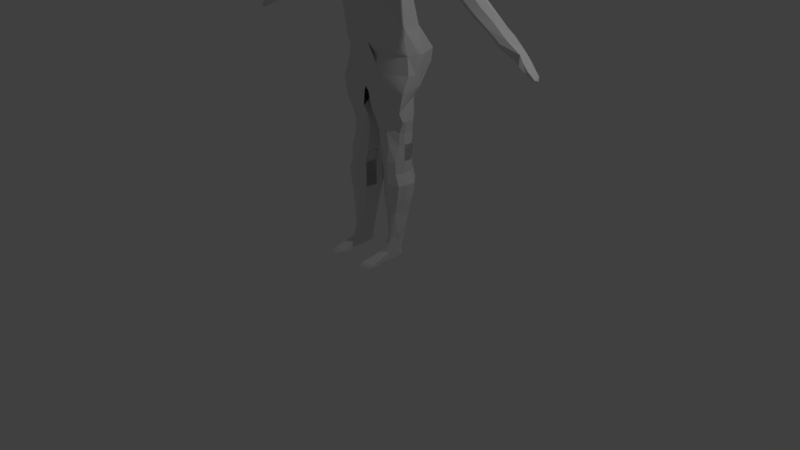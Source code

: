 # Source: humanoid_anim.blend  (saved by Blender 2.79.0; exported with 4.5.12 LTS)
import bpy
from mathutils import Matrix  # noqa: F401  (used for matrix-valued properties, if any)

bpy.ops.wm.read_factory_settings(use_empty=True)
scene = bpy.context.scene
scene.name = 'Scene'

# ---- collections
col_collection_1 = bpy.data.collections.new('Collection 1'); scene.collection.children.link(col_collection_1)

# ---- world
world_world = bpy.data.worlds.new('World'); scene.world = world_world
world_world.color = (0.05088, 0.05088, 0.05088)
world_world.use_sun_shadow = False
world_world.sun_shadow_jitter_overblur = 0.0
world_world.cycles.sampling_method = 'MANUAL'

# ---- cameras
cam_camera = bpy.data.cameras.new('Camera')
cam_camera.clip_end = 100.0
cam_camera.lens = 35.0
cam_camera.sensor_width = 32.0
cam_camera.sensor_height = 18.0
cam_camera.ortho_scale = 7.314
cam_camera.dof.focus_distance = 0.0
cam_camera.dof.aperture_fstop = 128.0

# ---- lights
light_lamp = bpy.data.lights.new('Lamp', 'POINT')
light_lamp.transmission_factor = 0.0
light_lamp.cutoff_distance = 30.0
light_lamp.energy = 100.0
light_lamp.shadow_buffer_clip_start = 1.001
light_lamp.shadow_soft_size = 0.1
light_lamp.shadow_maximum_resolution = 0.006
light_lamp.use_absolute_resolution = True

# ---- meshes
me_circle = bpy.data.meshes.new('Circle')
me_circle.from_pydata([(0.4983, -0.2669, 0.02027), (1.154, 0.09951, 0.05986), (0.4996, 0.9995, 0.1491), (1.279, 0.2171, 0.2723), (1.288, 0.4553, 0.1491), (1.154, 0.9223, 0.1491), (1.027, 1.0, 0.1491), (0.3507, 0.9993, 0.1491), (0.4967, -0.4696, 0.6183), (0.8638, -0.1568, 0.6183), (1.084, 0.2535, 0.5715), (0.9515, 0.8087, 0.5715), (0.5021, 0.8812, 0.5715), (0.5021, 0.8812, 0.5715), (0.4975, 0.004355, -0.1438), (1.442, 0.3712, -0.1438), (0.4987, 1.329, -0.2632), (0.4987, 1.329, -0.2632), (0.4975, 0.004355, -0.2632), (1.567, 0.6464, -0.1304), (1.576, 0.8191, -0.1438), (1.443, 0.9685, -0.1438), (1.15, 1.406, -0.1438), (0.4982, 1.495, -0.1438), (0.6103, 0.004511, -0.3663), (1.53, 0.3475, -0.3663), (0.7377, 0.004687, -0.5598), (1.511, 0.5855, -0.3663), (1.454, 0.8169, -0.3663), (1.238, 1.101, -0.3663), (1.028, 1.447, -0.3127), (0.6868, 1.54, -0.3127), (0.4978, -0.8468, 0.7977), (1.085, -0.5337, 0.7977), (0.4978, -0.8556, 0.99), (0.8649, -0.5428, 0.99), (0.9905, -0.4065, 1.347), (1.578, -0.09349, 1.081), (1.442, 0.3712, -0.1438), (0.7922, 0.1266, -1.083), (0.5426, -0.04114, 1.507), (0.9982, 0.2534, 1.033), (0.8651, 0.8989, 1.033), (0.4157, 0.9666, 1.171), (1.539, 0.2334, 1.41), (1.6, 0.4491, 1.48), (1.3, 0.6407, 1.48), (0.4164, 0.7129, 1.454), (0.3814, 0.1289, 1.607), (0.414, 0.3406, 1.656), (0.1139, 0.5695, 1.656), (0.5044, 0.1029, 1.773), (0.4141, 0.3248, 1.715), (0.2823, 0.4879, 1.772), (0.5595, 0.3577, 1.893), (0.4274, 0.6326, 1.893), (0.6258, -0.2119, 1.821), (0.56, 0.193, 1.819), (0.6866, -0.2118, 1.917), (0.56, 0.193, 1.881), (0.6323, 0.3758, 2.07), (0.5002, 0.6608, 2.07), (0.7578, -0.09648, 2.018), (0.633, 0.1322, 2.058), (0.6325, 0.3301, 2.199), (0.5004, 0.5795, 2.199), (0.6751, -0.2627, 2.178), (0.6332, 0.08646, 2.186), (0.5207, 0.1828, 2.271), (0.3887, 0.4326, 2.257), (0.4393, -0.3195, 2.248), (0.5214, -0.08122, 2.253), (0.3701, 0.1158, 1.645), (0.6029, -0.2119, 1.845), (0.5573, -0.2797, 2.018), (0.1465, -0.4342, 1.867), (0.09249, -0.4581, 2.012), (0.1689, -0.4443, 1.851), (0.4692, -0.4026, 2.145), (0.5841, -0.2617, 2.095), (0.1686, -0.328, 2.035), (0.1686, -0.3359, 2.066), (0.08353, -0.3849, 1.726), (0.3435, -0.08146, 2.311), (0.03088, -0.3201, 2.218), (0.3427, 0.1825, 2.328), (0.1684, -0.2664, 1.758), (0.07259, -0.4688, 1.851), (0.4957, -0.2121, 1.833), (0.2426, -0.3232, 1.856), (0.265, -0.2393, 1.79), (0.0411, -0.4441, 1.71), (0.03562, -0.4861, 1.843), (0.49, -0.2121, 1.839), (0.1946, -0.3787, 1.861), (0.2167, -0.2529, 1.774), (0.126, -0.3256, 1.742), (0.1095, -0.4515, 1.859), (0.5014, -0.2121, 1.827), (0.4362, -0.2676, 1.851), (0.4588, -0.2256, 1.805), (1.499, 0.1752, -0.5598), (1.48, 0.4132, -0.545), (1.423, 0.6446, -0.545), (1.255, 0.9284, -0.545), (1.029, 1.136, -0.536), (0.5837, 1.25, -0.4959), (1.157, 0.2966, -1.083), (0.7255, 0.02498, -0.8122), (1.341, 0.175, -0.8122), (1.323, 0.2903, -0.7677), (1.266, 0.5577, -0.6995), (1.098, 0.7744, -0.6995), (0.9508, 0.9276, -0.6904), (0.6882, 1.042, -0.6936), (0.09818, -0.02433, -0.6042), (0.2046, 0.003951, -0.8122), (0.7252, 0.1265, -0.9335), (1.341, 0.2969, -0.9335), (1.323, 0.4122, -0.9335), (1.265, 0.6795, -0.9469), (1.098, 0.7744, -0.9469), (0.9508, 0.9276, -0.9378), (0.6882, 1.042, -0.941), (0.2653, 1.041, -0.941), (0.2042, 0.1207, -0.9335), (0.2142, 1.041, -0.6936), (0.1318, 0.7858, -0.941), (0.215, 0.7859, -0.6936), (0.1325, 0.5413, -0.941), (0.2157, 0.5415, -0.6936), (0.2199, 0.3096, -0.941), (0.2163, 0.3096, -0.6936), (1.25, 0.412, -1.083), (1.193, 0.6794, -1.097), (1.04, 0.7972, -1.097), (0.878, 0.9275, -1.088), (0.6882, 1.042, -1.091), (0.3769, 0.9251, -1.091), (0.4544, 0.1211, -1.083), (0.2632, 0.786, -1.091), (0.2059, 0.5414, -1.091), (0.2331, 0.2125, -1.091), (0.8753, 0.1267, -1.228), (1.157, 0.2966, -1.228), (1.25, 0.412, -1.228), (1.193, 0.6794, -1.241), (1.04, 0.7972, -1.241), (0.878, 0.9275, -1.232), (0.6884, 0.9823, -1.235), (0.4279, 0.9252, -1.235), (0.5054, 0.1211, -1.228), (0.3142, 0.786, -1.235), (0.2568, 0.5415, -1.235), (0.2841, 0.2126, -1.235), (1.25, 0.412, -1.228), (1.193, 0.6794, -1.241), (1.04, 0.7972, -1.241), (0.878, 0.9275, -1.232), (0.4279, 0.9252, -1.235), (0.5054, 0.1211, -1.228), (0.3142, 0.786, -1.235), (0.2568, 0.5415, -1.235), (0.2841, 0.2126, -1.235), (0.878, 0.9275, -1.44), (1.04, 0.7972, -1.449), (1.193, 0.6794, -1.449), (1.25, 0.412, -1.436), (0.8754, 0.07187, -1.436), (1.157, 0.1714, -1.436), (0.6884, 0.9823, -1.443), (0.5089, 0.9253, -1.443), (0.5864, 0.1278, -1.436), (0.3952, 0.7862, -1.443), (0.3379, 0.5416, -1.443), (0.3651, 0.2127, -1.443), (0.878, 0.9275, -1.44), (1.04, 0.7972, -1.449), (1.193, 0.6794, -1.449), (1.25, 0.412, -1.436), (0.5089, 0.9253, -1.443), (0.3952, 0.7862, -1.443), (0.3379, 0.5416, -1.443), (0.3651, 0.2127, -1.443), (0.5864, 0.1212, -1.436), (0.878, 0.9275, -1.595), (1.04, 0.7972, -1.604), (1.193, 0.6794, -1.604), (1.25, 0.412, -1.59), (0.8754, 0.07187, -1.59), (1.157, 0.1714, -1.59), (0.8044, 0.9825, -1.598), (0.6249, 0.9255, -1.598), (0.7024, 0.1279, -1.59), (0.5112, 0.7863, -1.598), (0.4539, 0.5418, -1.598), (0.4811, 0.2128, -1.598), (0.878, 0.9275, -1.595), (1.04, 0.7972, -1.604), (1.193, 0.6794, -1.604), (1.25, 0.412, -1.59), (0.6249, 0.9255, -1.598), (0.5112, 0.7863, -1.598), (0.4539, 0.5418, -1.598), (0.4811, 0.2128, -1.598), (1.343, 0.4122, -1.922), (1.418, 0.4123, -1.728), (0.8754, 0.07187, -1.728), (1.325, 0.1716, -1.728), (0.8044, 0.9825, -1.735), (0.6249, 0.9255, -1.735), (0.7024, 0.1279, -1.728), (0.5112, 0.7863, -1.735), (0.4539, 0.5418, -1.735), (0.4811, 0.2128, -1.735), (1.046, 0.9277, -1.732), (1.207, 0.7974, -1.741), (1.36, 0.6797, -1.741), (1.418, 0.4123, -1.728), (0.6249, 0.9255, -1.735), (0.5112, 0.7863, -1.735), (0.4539, 0.5418, -1.735), (0.4811, 0.2128, -1.735), (0.8504, 0.07184, -1.922), (1.25, 0.1715, -1.922), (0.7794, 0.9824, -1.929), (0.6249, 0.9255, -1.929), (0.7024, 0.1279, -1.922), (0.5112, 0.7863, -1.929), (0.4539, 0.5418, -1.929), (0.4811, 0.2128, -1.929), (0.9714, 0.9276, -1.926), (1.133, 0.7973, -1.935), (1.286, 0.6796, -1.935), (1.343, 0.4122, -1.922), (0.6249, 0.9255, -1.929), (0.5112, 0.7863, -1.929), (0.4539, 0.5418, -1.929), (0.4811, 0.2128, -1.929), (1.227, 0.412, -2.112), (0.9856, 0.1164, -2.112), (1.134, 0.1713, -2.112), (0.7798, 0.8406, -2.119), (0.9542, 0.1163, -2.429), (0.8377, 0.1281, -2.112), (1.033, 0.1712, -2.429), (1.127, 0.2909, -2.429), (0.6164, 0.213, -2.119), (0.9739, 0.7858, -2.116), (1.096, 0.6555, -2.125), (1.17, 0.5376, -2.125), (1.227, 0.412, -2.112), (0.6414, 0.7837, -2.119), (0.5277, 0.6446, -2.119), (0.4877, 0.5418, -2.119), (0.6164, 0.213, -2.119), (0.7612, 0.6706, -2.365), (0.8944, 0.1282, -2.429), (0.7135, 0.2131, -2.437), (0.8731, 0.6606, -2.362), (1.049, 0.5914, -2.371), (1.106, 0.4683, -2.371), (0.6418, 0.6586, -2.365), (0.6252, 0.5196, -2.365), (0.5855, 0.3092, -2.437), (0.7135, 0.2131, -2.437), (0.9542, 0.09632, -2.508), (1.033, 0.1512, -2.508), (1.071, 0.2708, -2.508), (0.8015, 0.5477, -2.652), (0.7756, 0.108, -2.508), (0.6907, 0.1931, -2.516), (0.9093, 0.5165, -2.648), (0.9785, 0.4757, -2.643), (1.026, 0.3405, -2.522), (0.7103, 0.551, -2.652), (0.6649, 0.4119, -2.652), (0.5855, 0.2891, -2.516), (0.827, -0.04462, -2.639), (0.7963, 0.5798, -2.748), (0.9102, 0.5579, -2.745), (0.9563, 0.5005, -2.745), (0.9122, -0.131, -2.745), (0.7326, 0.5587, -2.748), (0.6947, 0.4512, -2.748), (0.8354, 0.1937, -2.748), (0.9242, 0.1561, -2.745), (0.9764, 0.1498, -2.748), (0.8304, -0.0934, -2.748), (0.7219, 0.1725, -2.748), (0.6784, 0.1674, -2.748), (0.9581, -0.1373, -2.748), (0.7345, -0.1146, -2.748), (0.6963, -0.1197, -2.748), (0.9731, -0.4736, -2.745), (0.8367, -0.4361, -2.748), (1.051, -0.4799, -2.748), (0.6698, -0.4573, -2.748), (0.6045, -0.4625, -2.748), (0.9607, -0.7115, -2.747), (0.8183, -0.746, -2.746), (1.03, -0.6501, -2.747), (0.6931, -0.7605, -2.75), (0.6355, -0.7911, -2.748), (1.074, -0.5111, -2.717), (1.051, -0.4279, -2.703), (0.6045, -0.4625, -2.695), (0.9576, 0.02932, -2.639), (0.6961, -0.0452, -2.639), (0.5847, -0.6522, -2.718), (0.8295, -0.5816, -2.718), (0.7071, -0.6169, -2.718), (0.9519, -0.5463, -2.717), (1.051, -0.4799, -2.71), (0.8279, -0.4452, -2.699), (0.8287, -0.5134, -2.708), (0.7162, -0.4539, -2.697), (6.067, 0.6253, 0.1526), (1.935, 0.6981, 1.233), (6.17, 0.5837, 0.198), (2.19, 0.5782, 1.345), (6.119, 0.5437, 0.2163), (2.295, 0.4208, 1.391), (6.17, 0.3725, 0.198), (2.191, 0.2409, 1.345), (6.067, 0.371, 0.1526), (1.937, 0.1202, 1.233), (5.964, 0.4331, 0.1072), (1.683, 0.2402, 1.121), (6.014, 0.4982, 0.1026), (1.577, 0.4199, 1.074), (5.964, 0.5834, 0.1072), (1.682, 0.5775, 1.121), (4.101, 0.7011, 0.6663), (4.246, 0.581, 0.7298), (4.306, 0.4236, 0.7561), (4.247, 0.2437, 0.7298), (4.103, 0.1327, 0.6663), (3.959, 0.2433, 0.6029), (3.899, 0.4231, 0.5766), (3.958, 0.5806, 0.6029), (3.018, 0.6996, 0.9495), (3.218, 0.5796, 1.037), (3.301, 0.4222, 1.074), (3.219, 0.2423, 1.037), (3.02, -0.01585, 0.9495), (2.821, 0.2417, 0.8617), (2.738, 0.4215, 0.8254), (2.82, 0.5791, 0.8617), (2.477, 0.6989, 1.091), (3.732, 0.5803, 0.8835), (3.803, 0.4229, 0.9148), (3.733, 0.243, 0.8835), (3.562, -0.0151, 0.8079), (3.39, 0.2425, 0.7323), (3.318, 0.4223, 0.701), (3.389, 0.5799, 0.7323), (3.56, 0.7004, 0.8079), (2.704, 0.5789, 1.191), (2.798, 0.4215, 1.232), (2.705, 0.2416, 1.191), (2.479, -0.0166, 1.091), (2.252, 0.241, 0.9911), (2.157, 0.4207, 0.9497), (2.251, 0.5783, 0.9911), (5.208, 0.5824, 0.4639), (5.259, 0.4783, 0.4864), (5.208, 0.2984, 0.4639), (5.085, 0.1874, 0.4095), (4.962, 0.2981, 0.355), (4.91, 0.4778, 0.3325), (4.961, 0.582, 0.355), (5.084, 0.7025, 0.4095), (4.593, 0.7018, 0.5379), (4.727, 0.5817, 0.5968), (4.782, 0.4243, 0.6213), (4.728, 0.2444, 0.5968), (4.594, 0.1334, 0.5379), (4.46, 0.244, 0.4789), (4.404, 0.4238, 0.4545), (4.459, 0.7142, 0.4789), (5.689, 0.583, 0.3309), (5.736, 0.5432, 0.3516), (5.69, 0.2976, 0.3309), (5.577, 0.2174, 0.281), (5.463, 0.2848, 0.2311), (5.416, 0.4821, 0.2104), (5.462, 0.5827, 0.2311), (5.575, 0.7032, 0.281), (6.255, 0.6779, 0.09215), (6.331, 0.6107, 0.1252), (6.364, 0.5463, 0.1284), (6.35, 0.3276, 0.1337), (6.265, 0.2703, 0.09665), (6.221, 0.3459, 0.069), (6.226, 0.473, 0.0532), (6.178, 0.6105, 0.05911), (6.54, 0.3023, 0.0544), (6.503, 0.2878, 0.04042), (6.5, 0.3207, 0.03156), (6.522, 0.611, 0.04338), (6.554, 0.5293, 0.05609), (6.553, 0.3279, 0.05759), (6.482, 0.3463, 0.02043), (6.496, 0.4734, 0.008832), (6.483, 0.6109, 0.03102), (6.767, 0.5183, -0.01452), (6.564, 0.4604, 0.054), (6.56, 0.3969, 0.0552), (6.473, 0.5421, 0.0126), (6.489, 0.4098, 0.01463), (6.686, 0.568, -0.0196), (6.706, 0.5387, -0.02409), (6.748, 0.485, -0.03487), (6.727, 0.526, -0.03048), (6.741, 0.3682, -0.02887), (6.751, 0.4107, -0.03319), (6.796, 0.427, -0.04244), (6.806, 0.4719, -0.04648), (6.718, 0.5332, -0.006973), (6.711, 0.568, -0.007403), (6.808, 0.4021, -0.02056), (6.8, 0.356, -0.01833), (6.776, 0.4772, -0.01669), (6.825, 0.4627, -0.02937), (6.821, 0.4179, -0.02827), (0.9317, 0.5761, 1.033), (-0.4983, -0.2669, 0.02027), (-1.154, 0.09951, 0.05986), (-0.4996, 0.9995, 0.1491), (0.0, -0.3239, 0.1593), (0.0, 1.044, 0.1057), (-1.279, 0.2171, 0.2723), (-1.288, 0.4553, 0.1491), (-1.154, 0.9223, 0.1491), (-1.027, 1.0, 0.1491), (0.0, -0.3239, 0.1593), (-0.3507, 0.9993, 0.1491), (0.0, 1.044, 0.1057), (-0.4967, -0.4696, 0.6183), (-0.8638, -0.1568, 0.6183), (-1.084, 0.2535, 0.5715), (-0.9515, 0.8087, 0.5715), (-0.5021, 0.8812, 0.5715), (0.0, -0.5189, 0.6284), (-0.5021, 0.8812, 0.5715), (0.0, 0.9169, 0.528), (-0.4975, 0.004355, -0.1438), (-1.442, 0.3712, -0.1438), (-0.4987, 1.329, -0.2632), (0.0, -0.0526, -0.1336), (-0.4987, 1.329, -0.2632), (0.0, 1.373, -0.3067), (-0.4975, 0.004355, -0.2632), (-1.567, 0.6464, -0.1304), (-1.576, 0.8191, -0.1438), (-1.443, 0.9685, -0.1438), (-1.15, 1.406, -0.1438), (0.0, -0.0526, -0.2531), (-0.4982, 1.495, -0.1438), (0.0, 1.373, -0.1872), (-0.6103, 0.004511, -0.3663), (-1.53, 0.3475, -0.3663), (0.0, -0.05281, -0.3561), (0.0, 1.332, -0.4756), (-0.7377, 0.004687, -0.5598), (-1.511, 0.5855, -0.3663), (-1.454, 0.8169, -0.3663), (-1.238, 1.101, -0.3663), (-1.028, 1.447, -0.3127), (0.0, -0.0526, -0.4756), (-0.6868, 1.54, -0.3127), (0.0, 1.332, -0.3561), (-0.4978, -0.8468, 0.7977), (-1.085, -0.5337, 0.7977), (0.0, -0.8961, 0.8078), (-0.4978, -0.8556, 0.99), (-0.8649, -0.5428, 0.99), (0.0, -0.9049, 1.0), (-0.9905, -0.4065, 1.347), (-1.578, -0.09349, 1.081), (0.0, -0.4885, 1.136), (-1.442, 0.3712, -0.1438), (-0.7922, 0.1266, -1.083), (-0.5426, -0.04114, 1.507), (-0.9982, 0.2534, 1.033), (-0.8651, 0.8989, 1.033), (-0.4157, 0.9666, 1.171), (-1.539, 0.2334, 1.41), (0.0, 0.003394, 1.293), (-1.6, 0.4491, 1.48), (-1.3, 0.6407, 1.48), (-0.4164, 0.7129, 1.454), (-0.3814, 0.1289, 1.607), (0.0, -0.4276, 1.607), (-0.414, 0.3406, 1.656), (-0.1139, 0.5695, 1.656), (0.0, 0.6109, 1.688), (-0.5044, 0.1029, 1.773), (0.0, -0.4352, 1.655), (-0.4141, 0.3248, 1.715), (-0.2823, 0.4879, 1.772), (0.0, 0.8141, 1.775), (-0.5595, 0.3577, 1.893), (-0.4274, 0.6326, 1.893), (0.0, 0.911, 1.844), (-0.6258, -0.2119, 1.821), (0.0, -0.5034, 1.694), (-0.56, 0.193, 1.819), (0.0, -0.1345, 1.598), (-0.6866, -0.2118, 1.917), (-0.56, 0.193, 1.881), (-0.6323, 0.3758, 2.07), (-0.5002, 0.6608, 2.07), (0.0, 0.8805, 2.012), (-0.7578, -0.09648, 2.018), (-0.633, 0.1322, 2.058), (-0.6325, 0.3301, 2.199), (-0.5004, 0.5795, 2.199), (0.0, 0.8349, 2.141), (-0.6751, -0.2627, 2.178), (-0.6332, 0.08646, 2.186), (-0.5207, 0.1828, 2.271), (-0.3887, 0.4326, 2.257), (0.0, 0.6136, 2.304), (-0.4393, -0.3195, 2.248), (-0.5214, -0.08122, 2.253), (0.0, -0.03666, 1.329), (-0.3701, 0.1158, 1.645), (-0.6029, -0.2119, 1.845), (0.0, -0.5034, 1.835), (-0.5573, -0.2797, 2.018), (0.0, -0.4902, 2.004), (0.0, -0.5429, 2.106), (-0.1465, -0.4342, 1.867), (0.0, -0.6611, 1.864), (-0.09249, -0.4581, 2.012), (-0.1689, -0.4443, 1.851), (-0.4692, -0.4026, 2.145), (-0.5841, -0.2617, 2.095), (0.0, -0.5041, 2.046), (-0.1686, -0.328, 2.035), (-0.1686, -0.3359, 2.066), (0.0, -0.08197, 2.357), (-0.08353, -0.3849, 1.726), (-0.3435, -0.08146, 2.311), (-0.03088, -0.3201, 2.218), (0.0, 0.6134, 2.304), (0.0, 0.3752, 2.306), (-0.3427, 0.1825, 2.328), (0.0, -0.3202, 2.273), (0.0, 0.6131, 2.304), (0.0, 0.3751, 2.36), (0.0, 0.182, 2.374), (0.0, -0.3206, 2.273), (0.0, 0.613, 2.304), (0.0, 0.375, 2.36), (-0.1684, -0.2664, 1.758), (-0.07259, -0.4688, 1.851), (0.0, -0.5034, 1.764), (-0.4957, -0.2121, 1.833), (-0.2426, -0.3232, 1.856), (-0.265, -0.2393, 1.79), (-0.0411, -0.4441, 1.71), (-0.03562, -0.4861, 1.843), (0.0, -0.4614, 1.729), (-0.49, -0.2121, 1.839), (-0.1946, -0.3787, 1.861), (-0.2167, -0.2529, 1.774), (-0.126, -0.3256, 1.742), (-0.1095, -0.4515, 1.859), (0.0, -0.4614, 1.799), (-0.5014, -0.2121, 1.827), (-0.4362, -0.2676, 1.851), (-0.4588, -0.2256, 1.805), (-1.499, 0.1752, -0.5598), (0.0, -0.0526, -0.5497), (-1.48, 0.4132, -0.545), (-1.423, 0.6446, -0.545), (-1.255, 0.9284, -0.545), (-1.029, 1.136, -0.536), (-0.5837, 1.25, -0.4959), (0.0, 1.159, -0.5348), (-1.157, 0.2966, -1.083), (-0.7255, 0.02498, -0.8122), (-1.341, 0.175, -0.8122), (-1.323, 0.2903, -0.7677), (-1.266, 0.5577, -0.6995), (-1.098, 0.7744, -0.6995), (-0.9508, 0.9276, -0.6904), (-0.6882, 1.042, -0.6936), (-0.09818, -0.02433, -0.6042), (-0.2046, 0.003951, -0.8122), (-0.7252, 0.1265, -0.9335), (-1.341, 0.2969, -0.9335), (-1.323, 0.4122, -0.9335), (-1.265, 0.6795, -0.9469), (-1.098, 0.7744, -0.9469), (-0.9508, 0.9276, -0.9378), (-0.6882, 1.042, -0.941), (-0.2653, 1.041, -0.941), (-0.2042, 0.1207, -0.9335), (-0.2142, 1.041, -0.6936), (-0.1318, 0.7858, -0.941), (-0.215, 0.7859, -0.6936), (-0.1325, 0.5413, -0.941), (-0.2157, 0.5415, -0.6936), (-0.2199, 0.3096, -0.941), (-0.2163, 0.3096, -0.6936), (-1.25, 0.412, -1.083), (-1.193, 0.6794, -1.097), (-1.04, 0.7972, -1.097), (-0.878, 0.9275, -1.088), (-0.6882, 1.042, -1.091), (-0.3769, 0.9251, -1.091), (-0.4544, 0.1211, -1.083), (-0.2632, 0.786, -1.091), (-0.2059, 0.5414, -1.091), (-0.2331, 0.2125, -1.091), (-0.8753, 0.1267, -1.228), (-1.157, 0.2966, -1.228), (-1.25, 0.412, -1.228), (-1.193, 0.6794, -1.241), (-1.04, 0.7972, -1.241), (-0.878, 0.9275, -1.232), (-0.6884, 0.9823, -1.235), (-0.4279, 0.9252, -1.235), (-0.5054, 0.1211, -1.228), (-0.3142, 0.786, -1.235), (-0.2568, 0.5415, -1.235), (-0.2841, 0.2126, -1.235), (-1.25, 0.412, -1.228), (-1.193, 0.6794, -1.241), (-1.04, 0.7972, -1.241), (-0.878, 0.9275, -1.232), (-0.4279, 0.9252, -1.235), (-0.5054, 0.1211, -1.228), (-0.3142, 0.786, -1.235), (-0.2568, 0.5415, -1.235), (-0.2841, 0.2126, -1.235), (-0.878, 0.9275, -1.44), (-1.04, 0.7972, -1.449), (-1.193, 0.6794, -1.449), (-1.25, 0.412, -1.436), (-0.8754, 0.07187, -1.436), (-1.157, 0.1714, -1.436), (-0.6884, 0.9823, -1.443), (-0.5089, 0.9253, -1.443), (-0.5864, 0.1278, -1.436), (-0.3952, 0.7862, -1.443), (-0.3379, 0.5416, -1.443), (-0.3651, 0.2127, -1.443), (-0.878, 0.9275, -1.44), (-1.04, 0.7972, -1.449), (-1.193, 0.6794, -1.449), (-1.25, 0.412, -1.436), (-0.5089, 0.9253, -1.443), (-0.3952, 0.7862, -1.443), (-0.3379, 0.5416, -1.443), (-0.3651, 0.2127, -1.443), (-0.5864, 0.1212, -1.436), (-0.878, 0.9275, -1.595), (-1.04, 0.7972, -1.604), (-1.193, 0.6794, -1.604), (-1.25, 0.412, -1.59), (-0.8754, 0.07187, -1.59), (-1.157, 0.1714, -1.59), (-0.8044, 0.9825, -1.598), (-0.6249, 0.9255, -1.598), (-0.7024, 0.1279, -1.59), (-0.5112, 0.7863, -1.598), (-0.4539, 0.5418, -1.598), (-0.4811, 0.2128, -1.598), (-0.878, 0.9275, -1.595), (-1.04, 0.7972, -1.604), (-1.193, 0.6794, -1.604), (-1.25, 0.412, -1.59), (-0.6249, 0.9255, -1.598), (-0.5112, 0.7863, -1.598), (-0.4539, 0.5418, -1.598), (-0.4811, 0.2128, -1.598), (-1.343, 0.4122, -1.922), (-1.418, 0.4123, -1.728), (-0.8754, 0.07187, -1.728), (-1.325, 0.1716, -1.728), (-0.8044, 0.9825, -1.735), (-0.6249, 0.9255, -1.735), (-0.7024, 0.1279, -1.728), (-0.5112, 0.7863, -1.735), (-0.4539, 0.5418, -1.735), (-0.4811, 0.2128, -1.735), (-1.046, 0.9277, -1.732), (-1.207, 0.7974, -1.741), (-1.36, 0.6797, -1.741), (-1.418, 0.4123, -1.728), (-0.6249, 0.9255, -1.735), (-0.5112, 0.7863, -1.735), (-0.4539, 0.5418, -1.735), (-0.4811, 0.2128, -1.735), (-0.8504, 0.07184, -1.922), (-1.25, 0.1715, -1.922), (-0.7794, 0.9824, -1.929), (-0.6249, 0.9255, -1.929), (-0.7024, 0.1279, -1.922), (-0.5112, 0.7863, -1.929), (-0.4539, 0.5418, -1.929), (-0.4811, 0.2128, -1.929), (-0.9714, 0.9276, -1.926), (-1.133, 0.7973, -1.935), (-1.286, 0.6796, -1.935), (-1.343, 0.4122, -1.922), (-0.6249, 0.9255, -1.929), (-0.5112, 0.7863, -1.929), (-0.4539, 0.5418, -1.929), (-0.4811, 0.2128, -1.929), (-1.227, 0.412, -2.112), (-0.9856, 0.1164, -2.112), (-1.134, 0.1713, -2.112), (-0.7798, 0.8406, -2.119), (-0.9542, 0.1163, -2.429), (-0.8377, 0.1281, -2.112), (-1.033, 0.1712, -2.429), (-1.127, 0.2909, -2.429), (-0.6164, 0.213, -2.119), (-0.9739, 0.7858, -2.116), (-1.096, 0.6555, -2.125), (-1.17, 0.5376, -2.125), (-1.227, 0.412, -2.112), (-0.6414, 0.7837, -2.119), (-0.5277, 0.6446, -2.119), (-0.4877, 0.5418, -2.119), (-0.6164, 0.213, -2.119), (-0.7612, 0.6706, -2.365), (-0.8944, 0.1282, -2.429), (-0.7135, 0.2131, -2.437), (-0.8731, 0.6606, -2.362), (-1.049, 0.5914, -2.371), (-1.106, 0.4683, -2.371), (-0.6418, 0.6586, -2.365), (-0.6252, 0.5196, -2.365), (-0.5855, 0.3092, -2.437), (-0.7135, 0.2131, -2.437), (-0.9542, 0.09632, -2.508), (-1.033, 0.1512, -2.508), (-1.071, 0.2708, -2.508), (-0.8015, 0.5477, -2.652), (-0.7756, 0.108, -2.508), (-0.6907, 0.1931, -2.516), (-0.9093, 0.5165, -2.648), (-0.9785, 0.4757, -2.643), (-1.026, 0.3405, -2.522), (-0.7103, 0.551, -2.652), (-0.6649, 0.4119, -2.652), (-0.5855, 0.2891, -2.516), (-0.827, -0.04462, -2.639), (-0.7963, 0.5798, -2.748), (-0.9102, 0.5579, -2.745), (-0.9563, 0.5005, -2.745), (-0.9122, -0.131, -2.745), (-0.7326, 0.5587, -2.748), (-0.6947, 0.4512, -2.748), (-0.8354, 0.1937, -2.748), (-0.9242, 0.1561, -2.745), (-0.9764, 0.1498, -2.748), (-0.8304, -0.0934, -2.748), (-0.7219, 0.1725, -2.748), (-0.6784, 0.1674, -2.748), (-0.9581, -0.1373, -2.748), (-0.7345, -0.1146, -2.748), (-0.6963, -0.1197, -2.748), (-0.9731, -0.4736, -2.745), (-0.8367, -0.4361, -2.748), (-1.051, -0.4799, -2.748), (-0.6698, -0.4573, -2.748), (-0.6045, -0.4625, -2.748), (-0.9607, -0.7115, -2.747), (-0.8183, -0.746, -2.746), (-1.03, -0.6501, -2.747), (-0.6931, -0.7605, -2.75), (-0.6355, -0.7911, -2.748), (-1.074, -0.5111, -2.717), (-1.051, -0.4279, -2.703), (-0.6045, -0.4625, -2.695), (-0.9576, 0.02932, -2.639), (-0.6961, -0.0452, -2.639), (-0.5847, -0.6522, -2.718), (-0.8295, -0.5816, -2.718), (-0.7071, -0.6169, -2.718), (-0.9519, -0.5463, -2.717), (-1.051, -0.4799, -2.71), (-0.8279, -0.4452, -2.699), (-0.8287, -0.5134, -2.708), (-0.7162, -0.4539, -2.697), (-6.067, 0.6253, 0.1526), (-1.935, 0.6981, 1.233), (-6.17, 0.5837, 0.198), (-2.19, 0.5782, 1.345), (-6.119, 0.5437, 0.2163), (-2.295, 0.4208, 1.391), (-6.17, 0.3725, 0.198), (-2.191, 0.2409, 1.345), (-6.067, 0.371, 0.1526), (-1.937, 0.1202, 1.233), (-5.964, 0.4331, 0.1072), (-1.683, 0.2402, 1.121), (-6.014, 0.4982, 0.1026), (-1.577, 0.4199, 1.074), (-5.964, 0.5834, 0.1072), (-1.682, 0.5775, 1.121), (-4.101, 0.7011, 0.6663), (-4.246, 0.581, 0.7298), (-4.306, 0.4236, 0.7561), (-4.247, 0.2437, 0.7298), (-4.103, 0.1327, 0.6663), (-3.959, 0.2433, 0.6029), (-3.899, 0.4231, 0.5766), (-3.958, 0.5806, 0.6029), (-3.018, 0.6996, 0.9495), (-3.218, 0.5796, 1.037), (-3.301, 0.4222, 1.074), (-3.219, 0.2423, 1.037), (-3.02, -0.01585, 0.9495), (-2.821, 0.2417, 0.8617), (-2.738, 0.4215, 0.8254), (-2.82, 0.5791, 0.8617), (-2.477, 0.6989, 1.091), (-3.732, 0.5803, 0.8835), (-3.803, 0.4229, 0.9148), (-3.733, 0.243, 0.8835), (-3.562, -0.0151, 0.8079), (-3.39, 0.2425, 0.7323), (-3.318, 0.4223, 0.701), (-3.389, 0.5799, 0.7323), (-3.56, 0.7004, 0.8079), (-2.704, 0.5789, 1.191), (-2.798, 0.4215, 1.232), (-2.705, 0.2416, 1.191), (-2.479, -0.0166, 1.091), (-2.252, 0.241, 0.9911), (-2.157, 0.4207, 0.9497), (-2.251, 0.5783, 0.9911), (-5.208, 0.5824, 0.4639), (-5.259, 0.4783, 0.4864), (-5.208, 0.2984, 0.4639), (-5.085, 0.1874, 0.4095), (-4.962, 0.2981, 0.355), (-4.91, 0.4778, 0.3325), (-4.961, 0.582, 0.355), (-5.084, 0.7025, 0.4095), (-4.593, 0.7018, 0.5379), (-4.727, 0.5817, 0.5968), (-4.782, 0.4243, 0.6213), (-4.728, 0.2444, 0.5968), (-4.594, 0.1334, 0.5379), (-4.46, 0.244, 0.4789), (-4.404, 0.4238, 0.4545), (-4.459, 0.7142, 0.4789), (-5.689, 0.583, 0.3309), (-5.736, 0.5432, 0.3516), (-5.69, 0.2976, 0.3309), (-5.577, 0.2174, 0.281), (-5.463, 0.2848, 0.2311), (-5.416, 0.4821, 0.2104), (-5.462, 0.5827, 0.2311), (-5.575, 0.7032, 0.281), (-6.255, 0.6779, 0.09215), (-6.331, 0.6107, 0.1252), (-6.364, 0.5463, 0.1284), (-6.35, 0.3276, 0.1337), (-6.265, 0.2703, 0.09665), (-6.221, 0.3459, 0.069), (-6.226, 0.473, 0.0532), (-6.178, 0.6105, 0.05911), (-6.54, 0.3023, 0.0544), (-6.503, 0.2878, 0.04042), (-6.5, 0.3207, 0.03156), (-6.522, 0.611, 0.04338), (-6.554, 0.5293, 0.05609), (-6.553, 0.3279, 0.05759), (-6.482, 0.3463, 0.02043), (-6.496, 0.4734, 0.008832), (-6.483, 0.6109, 0.03102), (-6.767, 0.5183, -0.01452), (-6.564, 0.4604, 0.054), (-6.56, 0.3969, 0.0552), (-6.473, 0.5421, 0.0126), (-6.489, 0.4098, 0.01463), (-6.686, 0.568, -0.0196), (-6.706, 0.5387, -0.02409), (-6.748, 0.485, -0.03487), (-6.727, 0.526, -0.03048), (-6.741, 0.3682, -0.02887), (-6.751, 0.4107, -0.03319), (-6.796, 0.427, -0.04244), (-6.806, 0.4719, -0.04648), (-6.718, 0.5332, -0.006973), (-6.711, 0.568, -0.007403), (-6.808, 0.4021, -0.02056), (-6.8, 0.356, -0.01833), (-6.776, 0.4772, -0.01669), (-6.825, 0.4627, -0.02937), (-6.821, 0.4179, -0.02827), (-0.9317, 0.5761, 1.033)], [(2, 16), (17, 16), (452, 17), (431, 452), (464, 472), (452, 464), (458, 470), (15, 38), (62, 74), (165, 186), (166, 187), (429, 449), (451, 449), (452, 451), (448, 482), (515, 531), (641, 662), (642, 663)], [(7, 6, 22, 23), (0, 436, 458, 18), (430, 450, 14, 0), (6, 5, 21, 22), (436, 0, 8, 444), (4, 5, 11, 10), (0, 3, 9, 8), (7, 438, 446, 13), (6, 7, 13, 12), (5, 6, 12, 11), (3, 4, 10, 9), (1, 3, 0), (460, 23, 31, 472), (23, 22, 30, 31), (0, 14, 15, 1), (438, 7, 23, 460), (3, 1, 38, 19), (4, 3, 19, 20), (5, 4, 20, 21), (15, 25, 27, 19), (20, 19, 27, 28), (21, 20, 28, 29), (22, 21, 29, 30), (450, 463, 24, 14), (121, 120, 134, 135), (444, 8, 32, 475), (8, 9, 33, 32), (475, 32, 34, 478), (32, 33, 35, 34), (478, 34, 36, 481), (34, 35, 37, 36), (38, 14, 24, 25), (11, 12, 43, 42), (10, 11, 42, 426, 41), (9, 10, 41, 37), (35, 33, 37), (9, 37, 33), (36, 37, 44, 40), (42, 43, 47, 46), (481, 36, 40, 489), (45, 46, 50, 49), (40, 44, 48), (46, 47, 497, 50), (489, 40, 48, 509, 527), (48, 49, 52, 51, 72), (49, 50, 53, 52), (50, 497, 502, 53), (51, 499, 494, 72), (53, 502, 505, 55), (52, 53, 55, 54), (51, 52, 57, 56), (499, 51, 56, 100, 90, 95, 86, 96, 82, 91, 507), (48, 72, 494, 509), (54, 59, 57, 52), (56, 57, 59, 58), (54, 55, 61, 60), (59, 54, 60, 63), (55, 505, 514, 61), (58, 59, 63, 62), (63, 60, 64, 67), (60, 61, 65, 64), (62, 63, 67, 66), (61, 514, 519, 65), (67, 64, 68, 71), (64, 65, 69, 68), (66, 67, 71, 70), (65, 519, 524, 69), (507, 91, 82, 96, 86, 95, 90, 100, 56, 98, 88, 93, 73, 99, 89, 94, 75, 97, 87, 92, 530, 571, 559, 565), (62, 79, 74, 58), (81, 79, 66, 78), (533, 78, 66, 70), (535, 77, 76, 532), (530, 92, 87, 97, 75, 77, 535), (74, 76, 75, 58), (540, 81, 78, 533), (532, 80, 81, 540), (80, 74, 79, 81), (84, 83, 543, 550), (83, 85, 553, 543), (85, 548, 552, 553), (71, 68, 85, 83), (70, 71, 83, 84), (68, 69, 548, 85), (69, 524, 547, 548), (75, 94, 89, 99, 73, 58), (532, 74, 80), (66, 79, 62), (70, 554, 533), (58, 73, 56), (93, 98, 56, 73), (28, 27, 102, 103), (27, 25, 101, 102), (24, 26, 101, 25), (31, 30, 105, 106), (29, 28, 103, 104), (463, 576, 115, 26, 24), (472, 31, 106, 582), (30, 29, 104, 105), (105, 104, 112, 113), (103, 102, 110, 111), (102, 101, 109, 110), (106, 105, 113, 114), (104, 103, 111, 112), (26, 108, 109, 101), (116, 108, 26, 115), (116, 125, 117, 108), (113, 112, 121, 122), (111, 110, 119, 120), (110, 109, 118, 119), (114, 113, 122, 123), (112, 111, 120, 121), (108, 117, 118, 109), (126, 582, 106, 114), (123, 124, 126, 114), (126, 124, 127, 128), (128, 127, 129, 130), (130, 129, 131, 132), (116, 132, 131, 125), (119, 118, 107, 133), (122, 121, 135, 136), (131, 129, 141, 142), (117, 39, 107, 118), (129, 127, 140, 141), (125, 139, 39, 117), (123, 122, 136, 137), (127, 124, 138, 140), (131, 142, 139, 125), (120, 119, 133, 134), (124, 123, 137, 138), (142, 154, 151, 139), (39, 143, 144, 107), (135, 134, 146, 147), (140, 138, 150, 152), (138, 137, 149, 150), (141, 140, 152, 153), (137, 136, 148, 149), (133, 107, 144, 145), (142, 141, 153, 154), (134, 133, 145, 146), (139, 151, 143, 39), (136, 135, 147, 148), (159, 180, 181, 161), (150, 149, 170, 171), (149, 148, 164, 170), (155, 179, 178, 156), (154, 175, 172, 151), (173, 171, 192, 194), (202, 201, 219, 220), (172, 193, 189, 168), (179, 200, 199, 178), (167, 169, 190, 188), (145, 144, 169, 167), (161, 181, 182, 162), (151, 172, 168, 143), (148, 147, 165, 164), (162, 182, 183, 163), (152, 150, 171, 173), (150, 171, 180, 159), (147, 146, 166, 165), (160, 163, 183, 184), (153, 152, 173, 174), (157, 177, 176, 158), (146, 145, 167, 166), (154, 153, 174, 175), (156, 178, 177, 157), (143, 168, 169, 144), (192, 210, 212, 194), (180, 201, 202, 181), (174, 173, 194, 195), (189, 193, 211, 207), (181, 202, 203, 182), (175, 174, 195, 196), (168, 189, 190, 169), (182, 203, 204, 183), (175, 196, 193, 172), (170, 164, 185, 191), (177, 198, 197, 176), (171, 170, 191, 192), (178, 199, 198, 177), (203, 202, 220, 221), (222, 221, 237, 238), (204, 203, 221, 222), (195, 213, 214, 196), (190, 189, 207, 208), (193, 196, 214, 211), (215, 209, 191, 185), (197, 198, 216, 215), (191, 209, 210, 192), (198, 199, 217, 216), (190, 208, 206, 188), (199, 200, 218, 217), (215, 231, 225, 209), (213, 229, 230, 214), (209, 225, 226, 210), (211, 214, 230, 227), (208, 207, 223, 224), (215, 216, 232, 231), (216, 217, 233, 232), (208, 224, 205, 206), (217, 218, 234, 233), (207, 211, 227, 223), (220, 219, 235, 236), (210, 226, 228, 212), (221, 220, 236, 237), (223, 227, 244, 240), (237, 236, 253, 254), (241, 245, 246, 239), (238, 237, 254, 255), (255, 254, 264, 265), (227, 230, 247, 244), (231, 232, 249, 248), (225, 242, 252, 226), (232, 233, 250, 249), (224, 223, 240, 241), (233, 234, 251, 250), (224, 241, 239, 205), (231, 248, 242, 225), (236, 235, 252, 253), (261, 250, 239, 246), (248, 259, 256, 242), (244, 247, 258, 257), (240, 244, 257, 243), (253, 252, 262, 263), (242, 256, 262, 252), (248, 249, 260, 259), (254, 253, 263, 264), (241, 240, 243, 245), (249, 250, 261, 260), (265, 264, 277, 271), (246, 268, 274, 261), (257, 258, 271, 270), (256, 269, 275, 262), (259, 272, 269, 256), (263, 262, 275, 276), (259, 260, 273, 272), (243, 257, 270, 266), (264, 263, 276, 277), (245, 267, 268, 246), (260, 261, 274, 273), (245, 243, 266, 267), (269, 279, 283, 275), (272, 273, 281, 280), (272, 280, 279, 269), (276, 275, 283, 284), (274, 287, 281, 273), (280, 281, 287, 286), (279, 285, 289, 283), (276, 284, 290, 277), (280, 286, 285, 279), (284, 283, 289, 290), (286, 287, 291, 282), (285, 288, 292, 289), (286, 282, 288, 285), (290, 289, 292, 293), (288, 295, 297, 292), (282, 294, 295, 288), (282, 291, 296, 294), (293, 292, 297, 298), (295, 300, 302, 297), (294, 299, 300, 295), (298, 297, 302, 303), (294, 296, 301, 299), (290, 293, 271, 277), (296, 291, 307, 305, 313), (268, 291, 287, 274), (298, 303, 309, 306), (293, 298, 306, 308), (303, 302, 311, 309), (302, 300, 310, 311), (300, 299, 312, 310), (299, 301, 304, 312), (301, 296, 304), (296, 313, 304), (267, 307, 291, 268), (271, 293, 308, 270), (266, 278, 307, 267), (270, 308, 278, 266), (306, 316, 308), (278, 314, 305, 307), (306, 309, 310, 315, 314, 316), (305, 314, 315, 313), (313, 315, 310, 304), (308, 316, 314, 278), (45, 49, 48, 44), (349, 318, 320, 358), (358, 320, 322, 359), (359, 322, 324, 360), (360, 324, 326, 361), (361, 326, 328, 362), (362, 328, 330, 363), (363, 330, 332, 364), (364, 332, 318, 349), (380, 340, 333, 373), (379, 339, 340, 380), (378, 338, 339, 379), (377, 337, 338, 378), (376, 336, 337, 377), (375, 335, 336, 376), (374, 334, 335, 375), (373, 333, 334, 374), (356, 348, 341, 357), (355, 347, 348, 356), (354, 346, 347, 355), (353, 345, 346, 354), (352, 344, 345, 353), (351, 343, 344, 352), (350, 342, 343, 351), (357, 341, 342, 350), (333, 357, 350, 334), (334, 350, 351, 335), (335, 351, 352, 336), (336, 352, 353, 337), (337, 353, 354, 338), (338, 354, 355, 339), (339, 355, 356, 340), (340, 356, 357, 333), (348, 364, 349, 341), (347, 363, 364, 348), (346, 362, 363, 347), (345, 361, 362, 346), (344, 360, 361, 345), (343, 359, 360, 344), (342, 358, 359, 343), (341, 349, 358, 342), (388, 372, 365, 381), (381, 365, 366, 382), (382, 366, 367, 383), (383, 367, 368, 384), (384, 368, 369, 385), (385, 369, 370, 386), (386, 370, 371, 387), (387, 371, 372, 388), (372, 373, 374, 365), (365, 374, 375, 366), (366, 375, 376, 367), (367, 376, 377, 368), (368, 377, 378, 369), (369, 378, 379, 370), (370, 379, 380, 371), (371, 380, 373, 372), (331, 387, 388, 317), (329, 386, 387, 331), (327, 385, 386, 329), (325, 384, 385, 327), (323, 383, 384, 325), (321, 382, 383, 323), (319, 381, 382, 321), (317, 388, 381, 319), (323, 325, 393, 392), (329, 331, 396, 395), (319, 321, 391, 390), (325, 327, 394, 393), (317, 319, 390, 389), (317, 389, 396, 331), (321, 323, 392, 391), (327, 329, 395, 394), (393, 394, 399, 398), (392, 393, 398, 397), (394, 392, 397, 399), (398, 399, 397), (395, 396, 405, 409, 404), (389, 390, 400), (391, 392, 402, 408, 407, 401), (389, 400, 405, 396), (394, 395, 404, 410, 403), (390, 391, 401, 400), (394, 403, 402, 392), (402, 403, 415, 422), (408, 402, 422, 421), (400, 401, 419, 420), (410, 404, 418, 417), (412, 411, 420, 419), (405, 400, 420, 411), (409, 405, 411, 412), (404, 409, 414, 413), (403, 410, 416, 415), (401, 407, 423, 406), (407, 408, 425, 424), (409, 412, 419, 401), (414, 409, 401, 406), (423, 407, 404, 413), (424, 418, 404, 407), (417, 425, 408, 410), (408, 421, 416, 410), (422, 415, 416, 421), (424, 425, 417, 418), (413, 414, 406, 423), (330, 426, 42, 332), (426, 330, 328, 41), (41, 328, 326, 37), (46, 318, 332, 42), (45, 320, 318, 46), (44, 37, 326), (326, 324, 44), (320, 45, 322), (44, 324, 322, 45), (437, 459, 457, 435), (427, 453, 458, 436), (430, 427, 447, 450), (435, 457, 456, 434), (436, 444, 439, 427), (433, 441, 442, 434), (427, 439, 440, 432), (437, 445, 446, 438), (435, 443, 445, 437), (434, 442, 443, 435), (432, 440, 441, 433), (428, 427, 432), (460, 472, 471, 459), (459, 471, 469, 457), (427, 428, 448, 447), (438, 460, 459, 437), (432, 454, 482, 428), (433, 455, 454, 432), (434, 456, 455, 433), (448, 454, 466, 462), (455, 467, 466, 454), (456, 468, 467, 455), (457, 469, 468, 456), (450, 447, 461, 463), (597, 611, 610, 596), (444, 475, 473, 439), (439, 473, 474, 440), (475, 478, 476, 473), (473, 476, 477, 474), (478, 481, 479, 476), (476, 479, 480, 477), (482, 462, 461, 447), (442, 486, 487, 443), (441, 485, 902, 486, 442), (440, 480, 485, 441), (477, 480, 474), (440, 474, 480), (479, 484, 488, 480), (486, 491, 492, 487), (481, 489, 484, 479), (490, 495, 496, 491), (484, 493, 488), (491, 496, 497, 492), (489, 527, 509, 493, 484), (493, 528, 498, 500, 495), (495, 500, 501, 496), (496, 501, 502, 497), (498, 528, 494, 499), (501, 504, 505, 502), (500, 503, 504, 501), (498, 506, 508, 500), (499, 507, 563, 544, 569, 557, 568, 562, 574, 506, 498), (493, 509, 494, 528), (503, 500, 508, 511), (506, 510, 511, 508), (503, 512, 513, 504), (511, 516, 512, 503), (504, 513, 514, 505), (510, 515, 516, 511), (516, 521, 517, 512), (512, 517, 518, 513), (515, 520, 521, 516), (513, 518, 519, 514), (521, 526, 522, 517), (517, 522, 523, 518), (520, 525, 526, 521), (518, 523, 524, 519), (507, 565, 559, 571, 530, 564, 558, 570, 534, 567, 561, 573, 529, 566, 560, 572, 506, 574, 562, 568, 557, 569, 544, 563), (515, 510, 531, 539), (542, 538, 520, 539), (533, 525, 520, 538), (535, 532, 536, 537), (530, 535, 537, 534, 570, 558, 564), (531, 510, 534, 536), (540, 533, 538, 542), (532, 540, 542, 541), (541, 542, 539, 531), (546, 550, 543, 545), (545, 543, 553, 549), (549, 553, 552, 548), (526, 545, 549, 522), (525, 546, 545, 526), (522, 549, 548, 523), (523, 548, 547, 524), (548, 552, 551, 547), (550, 554, 543), (552, 556, 555, 551), (553, 556, 552), (534, 510, 529, 573, 561, 567), (532, 541, 531), (520, 515, 539), (525, 533, 554), (510, 506, 529), (566, 529, 506, 572), (467, 578, 577, 466), (466, 577, 575, 462), (461, 462, 575, 465), (471, 581, 580, 469), (468, 579, 578, 467), (463, 461, 465, 591, 576), (472, 582, 581, 471), (469, 580, 579, 468), (580, 589, 588, 579), (578, 587, 586, 577), (577, 586, 585, 575), (581, 590, 589, 580), (579, 588, 587, 578), (465, 575, 585, 584), (592, 591, 465, 584), (592, 584, 593, 601), (589, 598, 597, 588), (587, 596, 595, 586), (586, 595, 594, 585), (590, 599, 598, 589), (588, 597, 596, 587), (584, 585, 594, 593), (602, 590, 581, 582), (599, 590, 602, 600), (602, 604, 603, 600), (604, 606, 605, 603), (606, 608, 607, 605), (592, 601, 607, 608), (595, 609, 583, 594), (598, 612, 611, 597), (607, 618, 617, 605), (593, 594, 583, 483), (605, 617, 616, 603), (601, 593, 483, 615), (599, 613, 612, 598), (603, 616, 614, 600), (607, 601, 615, 618), (596, 610, 609, 595), (600, 614, 613, 599), (618, 615, 627, 630), (483, 583, 620, 619), (611, 623, 622, 610), (616, 628, 626, 614), (614, 626, 625, 613), (617, 629, 628, 616), (613, 625, 624, 612), (609, 621, 620, 583), (618, 630, 629, 617), (610, 622, 621, 609), (615, 483, 619, 627), (612, 624, 623, 611), (635, 637, 657, 656), (626, 647, 646, 625), (625, 646, 640, 624), (631, 632, 654, 655), (630, 627, 648, 651), (649, 670, 668, 647), (678, 696, 695, 677), (648, 644, 665, 669), (655, 654, 675, 676), (643, 664, 666, 645), (621, 643, 645, 620), (637, 638, 658, 657), (627, 619, 644, 648), (624, 640, 641, 623), (638, 639, 659, 658), (628, 649, 647, 626), (626, 635, 656, 647), (623, 641, 642, 622), (636, 660, 659, 639), (629, 650, 649, 628), (633, 634, 652, 653), (622, 642, 643, 621), (630, 651, 650, 629), (632, 633, 653, 654), (619, 620, 645, 644), (668, 670, 688, 686), (656, 657, 678, 677), (650, 671, 670, 649), (665, 683, 687, 669), (657, 658, 679, 678), (651, 672, 671, 650), (644, 645, 666, 665), (658, 659, 680, 679), (651, 648, 669, 672), (646, 667, 661, 640), (653, 652, 673, 674), (647, 668, 667, 646), (654, 653, 674, 675), (679, 697, 696, 678), (698, 714, 713, 697), (680, 698, 697, 679), (671, 672, 690, 689), (666, 684, 683, 665), (669, 687, 690, 672), (691, 661, 667, 685), (673, 691, 692, 674), (667, 668, 686, 685), (674, 692, 693, 675), (666, 664, 682, 684), (675, 693, 694, 676), (691, 685, 701, 707), (689, 690, 706, 705), (685, 686, 702, 701), (687, 703, 706, 690), (684, 700, 699, 683), (691, 707, 708, 692), (692, 708, 709, 693), (684, 682, 681, 700), (693, 709, 710, 694), (683, 699, 703, 687), (696, 712, 711, 695), (686, 688, 704, 702), (697, 713, 712, 696), (699, 716, 720, 703), (713, 730, 729, 712), (717, 715, 722, 721), (714, 731, 730, 713), (731, 741, 740, 730), (703, 720, 723, 706), (707, 724, 725, 708), (701, 702, 728, 718), (708, 725, 726, 709), (700, 717, 716, 699), (709, 726, 727, 710), (700, 681, 715, 717), (707, 701, 718, 724), (712, 729, 728, 711), (737, 722, 715, 726), (724, 718, 732, 735), (720, 733, 734, 723), (716, 719, 733, 720), (729, 739, 738, 728), (718, 728, 738, 732), (724, 735, 736, 725), (730, 740, 739, 729), (717, 721, 719, 716), (725, 736, 737, 726), (741, 747, 753, 740), (722, 737, 750, 744), (733, 746, 747, 734), (732, 738, 751, 745), (735, 732, 745, 748), (739, 752, 751, 738), (735, 748, 749, 736), (719, 742, 746, 733), (740, 753, 752, 739), (721, 722, 744, 743), (736, 749, 750, 737), (721, 743, 742, 719), (745, 751, 759, 755), (748, 756, 757, 749), (748, 745, 755, 756), (752, 760, 759, 751), (750, 749, 757, 763), (756, 762, 763, 757), (755, 759, 765, 761), (752, 753, 766, 760), (756, 755, 761, 762), (760, 766, 765, 759), (762, 758, 767, 763), (761, 765, 768, 764), (762, 761, 764, 758), (766, 769, 768, 765), (764, 768, 773, 771), (758, 764, 771, 770), (758, 770, 772, 767), (769, 774, 773, 768), (771, 773, 778, 776), (770, 771, 776, 775), (774, 779, 778, 773), (770, 775, 777, 772), (766, 753, 747, 769), (772, 789, 781, 783, 767), (744, 750, 763, 767), (774, 782, 785, 779), (769, 784, 782, 774), (779, 785, 787, 778), (778, 787, 786, 776), (776, 786, 788, 775), (775, 788, 780, 777), (777, 780, 772), (772, 780, 789), (743, 744, 767, 783), (747, 746, 784, 769), (742, 743, 783, 754), (746, 742, 754, 784), (782, 784, 792), (754, 783, 781, 790), (782, 792, 790, 791, 786, 785), (781, 789, 791, 790), (789, 780, 786, 791), (784, 754, 790, 792), (490, 488, 493, 495), (825, 834, 796, 794), (834, 835, 798, 796), (835, 836, 800, 798), (836, 837, 802, 800), (837, 838, 804, 802), (838, 839, 806, 804), (839, 840, 808, 806), (840, 825, 794, 808), (856, 849, 809, 816), (855, 856, 816, 815), (854, 855, 815, 814), (853, 854, 814, 813), (852, 853, 813, 812), (851, 852, 812, 811), (850, 851, 811, 810), (849, 850, 810, 809), (832, 833, 817, 824), (831, 832, 824, 823), (830, 831, 823, 822), (829, 830, 822, 821), (828, 829, 821, 820), (827, 828, 820, 819), (826, 827, 819, 818), (833, 826, 818, 817), (809, 810, 826, 833), (810, 811, 827, 826), (811, 812, 828, 827), (812, 813, 829, 828), (813, 814, 830, 829), (814, 815, 831, 830), (815, 816, 832, 831), (816, 809, 833, 832), (824, 817, 825, 840), (823, 824, 840, 839), (822, 823, 839, 838), (821, 822, 838, 837), (820, 821, 837, 836), (819, 820, 836, 835), (818, 819, 835, 834), (817, 818, 834, 825), (864, 857, 841, 848), (857, 858, 842, 841), (858, 859, 843, 842), (859, 860, 844, 843), (860, 861, 845, 844), (861, 862, 846, 845), (862, 863, 847, 846), (863, 864, 848, 847), (848, 841, 850, 849), (841, 842, 851, 850), (842, 843, 852, 851), (843, 844, 853, 852), (844, 845, 854, 853), (845, 846, 855, 854), (846, 847, 856, 855), (847, 848, 849, 856), (807, 793, 864, 863), (805, 807, 863, 862), (803, 805, 862, 861), (801, 803, 861, 860), (799, 801, 860, 859), (797, 799, 859, 858), (795, 797, 858, 857), (793, 795, 857, 864), (799, 868, 869, 801), (805, 871, 872, 807), (795, 866, 867, 797), (801, 869, 870, 803), (793, 865, 866, 795), (793, 807, 872, 865), (797, 867, 868, 799), (803, 870, 871, 805), (869, 874, 875, 870), (868, 873, 874, 869), (870, 875, 873, 868), (874, 873, 875), (871, 880, 885, 881, 872), (865, 876, 866), (867, 877, 883, 884, 878, 868), (865, 872, 881, 876), (870, 879, 886, 880, 871), (866, 876, 877, 867), (870, 868, 878, 879), (878, 898, 891, 879), (884, 897, 898, 878), (876, 896, 895, 877), (886, 893, 894, 880), (888, 895, 896, 887), (881, 887, 896, 876), (885, 888, 887, 881), (880, 889, 890, 885), (879, 891, 892, 886), (877, 882, 899, 883), (883, 900, 901, 884), (885, 877, 895, 888), (890, 882, 877, 885), (899, 889, 880, 883), (900, 883, 880, 894), (893, 886, 884, 901), (884, 886, 892, 897), (898, 897, 892, 891), (900, 894, 893, 901), (889, 899, 882, 890), (806, 808, 486, 902), (902, 485, 804, 806), (485, 480, 802, 804), (491, 486, 808, 794), (490, 491, 794, 796), (488, 802, 480), (802, 488, 800), (796, 798, 490), (488, 490, 798, 800)])
me_circle.use_remesh_preserve_volume = False
me_circle.use_remesh_preserve_attributes = False
me_circle.use_mirror_vertex_groups = False
me_circle.update()
arm_armature = bpy.data.armatures.new('Armature')  # bones are not reproduced

# ---- objects
ob_armature = bpy.data.objects.new('Armature', arm_armature)
ob_circle = bpy.data.objects.new('Circle', me_circle)
ob_empty_001 = bpy.data.objects.new('Empty.001', None)
ob_empty = bpy.data.objects.new('Empty', None)
ob_lamp = bpy.data.objects.new('Lamp', light_lamp)
ob_camera = bpy.data.objects.new('Camera', cam_camera)

# ---- transforms, parenting, visibility, modifiers, constraints
ob_armature.location = (0.05014, 0.04029, 2.388)
ob_armature.show_in_front = True
ob_armature.lineart.crease_threshold = 0.0
ob_circle.parent = ob_armature
ob_circle.matrix_parent_inverse = Matrix(((1.0, 0.0, 0.0, -0.05014), (0.0, 1.0, 0.0, -0.04029), (0.0, 0.0, 1.0, -2.388), (0.0, 0.0, 0.0, 1.0)))
ob_circle.location = (0.03212, -0.01199, 2.801)
ob_circle.rotation_euler = (-9.219e-13, 9.313e-10, -0.00198)
ob_circle.scale = (0.3396, 0.487, 1.0)
ob_circle.lineart.crease_threshold = 0.0
_vg = ob_circle.vertex_groups.new(name='hips')
for _i, _w in zip([0, 1, 2, 3, 4, 5, 6, 7, 8, 9, 10, 11, 12, 13, 14, 15, 16, 17, 18, 19, 20, 21, 22, 23, 24, 25, 26, 27, 28, 29, 30, 31, 32, 33, 38, 101, 102, 103, 104, 105, 106, 108, 113, 114, 115, 116, 125, 126, 128, 130, 132, 427, 428, 429, 430, 431, 432, 433, 434, 435, 436, 437, 438, 439, 440, 441, 442, 443, 444, 445, 446, 447, 448, 449, 450, 451, 452, 453, 454, 455, 456, 457, 458, 459, 460, 461, 462, 463, 464, 465, 466, 467, 468, 469, 470, 471, 472, 473, 474, 475, 482, 575, 576, 577, 578, 579, 580, 581, 582, 584, 589, 590, 591, 592, 601, 602, 604, 606, 608], [0.8216, 0.6395, 1.0, 0.6605, 0.6628, 0.6953, 0.711, 0.8223, 0.08893, 0.08491, 0.1312, 0.09986, 0.06844, 0.2173, 0.7521, 0.5286, 1.0, 1.0, 0.9323, 0.3702, 0.3084, 0.2967, 0.3544, 0.5859, 0.2555, 0.1417, 0.1059, 0.1105, 0.1071, 0.1446, 0.2565, 0.3395, 0.01159, 0.01976, 0.3661, 0.0315, 0.01546, 0.007714, 0.04908, 0.09705, 0.1948, 0.01806, 0.003477, 0.05354, 0.4217, 0.1065, 0.02134, 0.09677, 0.05118, 0.01854, 0.03247, 0.8107, 0.6159, 1.0, 0.7149, 1.0, 0.6336, 0.6349, 0.6717, 0.6889, 0.7633, 0.8094, 0.8478, 0.09161, 0.08888, 0.1365, 0.1038, 0.07299, 0.08721, 0.2219, 0.2146, 0.7306, 0.5062, 1.0, 0.8457, 1.0, 1.0, 0.928, 0.3566, 0.2983, 0.2882, 0.3477, 0.9396, 0.5791, 0.6662, 0.2488, 0.138, 0.6699, 1.0, 0.1057, 0.108, 0.1051, 0.1424, 0.2533, 1.0, 0.3364, 0.538, 0.01333, 0.02368, 0.002936, 0.3536, 0.03071, 0.4944, 0.01498, 0.007633, 0.04859, 0.0965, 0.194, 0.3675, 0.01819, 0.003453, 0.05338, 0.4335, 0.1087, 0.02217, 0.09653, 0.05095, 0.01814, 0.03273]): _vg.add([_i], _w, 'REPLACE')
_vg = ob_circle.vertex_groups.new(name='torso')
for _i, _w in zip([0, 1, 3, 4, 5, 6, 7, 8, 9, 10, 11, 12, 13, 15, 18, 19, 20, 21, 22, 23, 32, 33, 34, 35, 36, 37, 38, 41, 42, 43, 330, 426, 427, 428, 430, 432, 433, 434, 435, 436, 437, 438, 439, 440, 441, 442, 443, 444, 445, 446, 447, 448, 450, 453, 454, 455, 456, 457, 458, 459, 473, 474, 475, 476, 477, 478, 479, 480, 481, 482, 485, 486, 487, 902], [0.08894, 0.08867, 0.2235, 0.1306, 0.1147, 0.1098, 0.09989, 0.7576, 0.7779, 0.7482, 0.7475, 0.769, 0.7578, 0.0308, 0.01467, 0.0095, 0.005054, 0.01054, 0.006528, 0.0005903, 0.3926, 0.5647, 0.2594, 0.2366, 0.03306, 0.1018, 0.01559, 0.1281, 0.1481, 0.06633, 0.003403, 0.1394, 0.0921, 0.09352, 0.2282, 0.2277, 0.1379, 0.1215, 0.1166, 0.1601, 0.1058, 0.06631, 0.7226, 0.7267, 0.7188, 0.7287, 0.7507, 0.7419, 0.7518, 0.7617, 0.002009, 0.03841, 0.01093, 0.01806, 0.01642, 0.01053, 0.01544, 0.01013, 0.005806, 0.003061, 0.3459, 0.3245, 0.4287, 0.2263, 0.1801, 0.3325, 0.01788, 0.07013, 0.0989, 0.02135, 0.1316, 0.1527, 0.07084, 0.101]): _vg.add([_i], _w, 'REPLACE')
_vg = ob_circle.vertex_groups.new(name='chest')
for _i, _w in zip([3, 8, 9, 10, 11, 12, 32, 33, 34, 35, 36, 37, 40, 41, 42, 43, 44, 45, 46, 47, 48, 49, 50, 52, 53, 72, 91, 326, 328, 330, 332, 426, 432, 436, 439, 440, 441, 442, 443, 444, 473, 474, 475, 476, 477, 478, 479, 480, 481, 484, 485, 486, 487, 488, 489, 490, 491, 492, 493, 494, 495, 496, 497, 499, 500, 501, 502, 505, 507, 509, 527, 528, 563, 802, 804, 806, 808, 902], [0.00032, 0.1296, 0.1042, 0.07984, 0.09279, 0.105, 0.541, 0.3215, 0.6852, 0.6248, 0.752, 0.5621, 0.6715, 0.6336, 0.5881, 0.6576, 0.1452, 0.1061, 0.172, 0.5507, 0.1129, 0.05066, 0.1232, 0.006247, 0.01389, 0.05271, 0.003157, 0.05469, 0.1075, 0.1184, 0.05743, 0.5703, 0.01577, 0.003041, 0.159, 0.1448, 0.09501, 0.09963, 0.1104, 0.1503, 0.582, 0.5504, 0.5206, 0.7064, 0.6662, 0.6391, 0.6857, 0.5687, 0.854, 0.3939, 0.6021, 0.5577, 0.6299, 0.1252, 0.9726, 0.09998, 0.1665, 0.5275, 0.09149, 0.04785, 0.05268, 0.123, 0.1573, 0.02313, 0.005494, 0.0138, 0.05425, 0.01603, 0.00643, 0.1087, 0.9337, 0.04625, 0.003738, 0.05626, 0.1103, 0.09968, 0.05689, 0.4074]): _vg.add([_i], _w, 'REPLACE')
_vg = ob_circle.vertex_groups.new(name='neck')
for _i, _w in zip([36, 40, 42, 43, 44, 45, 46, 47, 48, 49, 50, 51, 52, 53, 54, 55, 56, 57, 58, 59, 60, 61, 62, 63, 72, 73, 74, 75, 76, 77, 79, 80, 81, 82, 86, 87, 88, 89, 90, 91, 92, 93, 94, 95, 96, 97, 98, 99, 100, 479, 484, 486, 487, 488, 490, 491, 492, 493, 494, 495, 496, 497, 498, 499, 500, 501, 502, 503, 504, 505, 506, 507, 508, 509, 510, 511, 513, 514, 515, 519, 527, 528, 529, 530, 531, 532, 533, 534, 535, 536, 537, 540, 541, 542, 544, 557, 558, 559, 560, 561, 562, 563, 564, 565, 566, 567, 568, 569, 570, 571, 572, 573, 574], [0.05753, 0.2394, 0.0201, 0.07969, 0.02757, 0.06133, 0.1171, 0.209, 0.8197, 0.8042, 0.6913, 0.2411, 0.6351, 0.3184, 0.09383, 0.08638, 0.1111, 0.1764, 0.0656, 0.09063, 0.003858, 0.01247, 0.01827, 0.00129, 0.8074, 0.1029, 0.02791, 0.1195, 0.0784, 0.1244, 0.001256, 0.03522, 0.02255, 0.4052, 0.283, 0.1458, 0.1246, 0.1311, 0.2013, 0.4629, 0.1479, 0.1225, 0.1251, 0.2434, 1.0, 0.1304, 0.1264, 0.1148, 0.1532, 0.1043, 0.4268, 0.02507, 0.08446, 0.06108, 0.07043, 0.1246, 0.2193, 0.8045, 0.683, 0.7737, 0.6879, 0.6785, 0.2394, 0.5845, 0.6371, 0.319, 0.2736, 0.08909, 0.08396, 0.1584, 0.1105, 0.4999, 0.173, 0.7989, 0.06318, 0.08561, 0.008034, 0.05656, 0.01144, 0.00181, 0.04836, 0.7812, 0.1022, 0.1523, 0.02339, 0.0715, 0.009248, 0.1231, 0.1185, 0.07839, 0.1197, 0.04017, 0.03337, 0.02071, 1.0, 0.2919, 0.1521, 0.3351, 0.1263, 0.1355, 0.2117, 0.4796, 0.1499, 0.4326, 0.124, 0.1239, 0.2517, 0.3304, 0.1292, 0.2375, 0.1282, 0.1163, 0.1577]): _vg.add([_i], _w, 'REPLACE')
_vg = ob_circle.vertex_groups.new(name='head')
for _i, _w in zip([47, 48, 49, 50, 51, 52, 53, 54, 55, 56, 57, 58, 59, 60, 61, 62, 63, 64, 65, 66, 67, 68, 69, 70, 71, 72, 73, 74, 75, 76, 77, 78, 79, 80, 81, 82, 83, 84, 85, 86, 87, 88, 89, 90, 91, 92, 93, 94, 95, 97, 98, 99, 100, 484, 492, 493, 494, 495, 496, 497, 498, 499, 500, 501, 502, 503, 504, 505, 506, 507, 508, 509, 510, 511, 512, 513, 514, 515, 516, 517, 518, 519, 520, 521, 522, 523, 524, 525, 526, 528, 529, 530, 531, 532, 533, 534, 535, 536, 537, 538, 539, 540, 541, 542, 543, 545, 546, 547, 548, 549, 550, 551, 552, 553, 554, 555, 556, 557, 558, 559, 560, 561, 562, 563, 564, 565, 566, 567, 568, 569, 570, 571, 572, 573, 574], [0.04611, 0.04925, 0.09054, 0.1469, 0.7409, 0.3128, 0.6382, 0.8967, 0.9028, 0.8791, 0.809, 0.926, 0.9005, 0.9667, 0.971, 0.957, 0.9652, 0.9742, 0.9841, 0.9703, 0.9705, 0.9634, 0.9787, 0.9724, 0.9685, 0.1288, 0.8875, 0.9526, 0.8703, 0.9129, 0.8649, 0.9672, 0.9638, 0.9498, 0.956, 0.5676, 0.962, 0.9781, 0.9541, 0.6969, 0.8427, 0.8648, 0.8581, 0.7838, 0.5071, 0.8404, 0.867, 0.8644, 0.7391, 0.8587, 0.8629, 0.8751, 0.8345, 0.02068, 0.05065, 0.06652, 0.2636, 0.1068, 0.149, 0.1632, 0.7394, 0.3752, 0.3096, 0.6371, 0.6765, 0.9027, 0.9063, 0.8175, 0.8797, 0.4685, 0.8118, 0.07963, 0.9302, 0.9065, 0.9755, 0.9762, 0.9529, 0.9643, 0.9751, 0.9865, 0.9912, 1.001, 0.979, 0.9846, 0.9843, 0.9876, 0.9999, 0.9792, 0.9822, 0.1492, 0.8887, 0.8357, 0.9576, 0.9203, 0.9622, 0.8665, 0.8714, 0.9131, 0.8701, 0.9726, 0.9704, 0.9474, 0.952, 0.9584, 0.9558, 0.9772, 0.9799, 0.9998, 0.9757, 0.9789, 0.9777, 0.9998, 0.9102, 0.9322, 0.9777, 0.9998, 0.9102, 0.6868, 0.8359, 0.6428, 0.8631, 0.8534, 0.7721, 0.4901, 0.8382, 0.54, 0.8655, 0.8657, 0.7296, 0.6461, 0.8601, 0.7456, 0.861, 0.8737, 0.8296]): _vg.add([_i], _w, 'REPLACE')
_vg = ob_circle.vertex_groups.new(name='armupper.l')
for _i, _w in zip([11, 12, 33, 34, 35, 36, 37, 40, 41, 42, 43, 44, 45, 46, 47, 49, 50, 318, 320, 322, 324, 326, 328, 330, 332, 333, 334, 335, 336, 337, 338, 339, 340, 341, 342, 343, 344, 345, 346, 347, 348, 349, 350, 351, 352, 353, 354, 355, 356, 357, 358, 359, 360, 361, 362, 363, 364, 373, 374, 375, 376, 377, 378, 379, 380, 426], [0.023, 0.02142, 0.06947, 0.003572, 0.1118, 0.1388, 0.3142, 0.06649, 0.2111, 0.1991, 0.1718, 0.8054, 0.8232, 0.6822, 0.1757, 0.0532, 0.02004, 0.9781, 0.9814, 0.9795, 0.9705, 0.9324, 0.8665, 0.8465, 0.9211, 0.9278, 0.9476, 0.9517, 0.9452, 0.9318, 0.9321, 0.934, 0.9336, 0.9994, 0.9996, 0.9994, 0.9993, 0.9982, 0.9985, 0.9985, 0.999, 0.9976, 0.9968, 0.9969, 0.9962, 0.9935, 0.9947, 0.9951, 0.9955, 0.9954, 0.9979, 0.9971, 0.996, 0.9922, 0.9877, 0.9862, 0.9922, 0.07245, 0.05278, 0.05276, 0.06548, 0.08181, 0.07328, 0.06599, 0.08491, 0.2501]): _vg.add([_i], _w, 'REPLACE')
_vg = ob_circle.vertex_groups.new(name='armlower.l')
for _i, _w in zip([317, 319, 321, 323, 327, 331, 333, 334, 335, 336, 337, 338, 339, 340, 365, 366, 367, 368, 369, 370, 371, 372, 373, 374, 375, 376, 377, 378, 379, 380, 381, 382, 383, 384, 385, 386, 387, 388], [0.03819, 0.003465, 0.0843, 0.02479, 0.01747, 0.05143, 0.07216, 0.05236, 0.04661, 0.05482, 0.06815, 0.0679, 0.06596, 0.06637, 0.995, 0.9949, 0.9941, 0.9917, 0.9935, 0.9944, 0.9933, 0.9925, 0.9273, 0.9471, 0.9471, 0.9344, 0.918, 0.9266, 0.9339, 0.9149, 0.9549, 0.9492, 0.9517, 0.958, 0.9575, 0.9632, 0.9605, 0.9528]): _vg.add([_i], _w, 'REPLACE')
_vg = ob_circle.vertex_groups.new(name='hand.l')
for _i, _w in zip([317, 319, 321, 323, 325, 327, 329, 331, 381, 382, 383, 384, 385, 386, 387, 388, 389, 390, 391, 392, 393, 394, 395, 396, 397, 398, 399, 400, 401, 402, 403, 405, 408, 409, 411, 412, 419, 420], [0.9458, 0.9622, 0.9109, 0.9546, 0.9786, 0.9634, 0.9881, 0.9412, 0.03943, 0.05058, 0.04555, 0.03307, 0.03412, 0.02297, 0.02805, 0.0431, 0.8862, 0.9055, 0.8973, 0.9169, 0.9532, 0.9359, 0.9223, 0.9095, 0.9346, 0.9365, 0.9357, 0.122, 0.05283, 0.08014, 0.06668, 0.136, 0.009089, 0.07046, 0.07937, 0.07834, 0.07653, 0.08031]): _vg.add([_i], _w, 'REPLACE')
_vg = ob_circle.vertex_groups.new(name='fingers.l')
for _i, _w in zip([389, 390, 391, 392, 393, 394, 395, 396, 397, 398, 399, 400, 401, 402, 403, 404, 405, 406, 407, 408, 409, 410, 411, 412, 413, 414, 415, 416, 417, 418, 419, 420, 421, 422, 423, 424, 425], [0.1068, 0.08908, 0.09973, 0.08021, 0.03983, 0.06225, 0.07672, 0.08401, 0.06313, 0.06131, 0.06217, 0.8772, 0.9469, 0.9196, 0.9332, 0.9909, 0.863, 0.9915, 0.9816, 0.9704, 0.9291, 0.9814, 0.9201, 0.9212, 0.9959, 0.9943, 0.9908, 0.9945, 0.9991, 0.9996, 0.923, 0.9192, 0.9928, 0.9911, 0.994, 0.9992, 0.9987]): _vg.add([_i], _w, 'REPLACE')
_vg = ob_circle.vertex_groups.new(name='armupper.r')
for _i, _w in zip([440, 441, 442, 443, 473, 474, 476, 477, 479, 480, 484, 485, 486, 487, 488, 490, 491, 492, 493, 495, 496, 500, 794, 796, 798, 800, 802, 804, 806, 808, 809, 810, 811, 812, 813, 814, 815, 816, 817, 818, 819, 820, 821, 822, 823, 824, 825, 826, 827, 828, 829, 830, 831, 832, 833, 834, 835, 836, 837, 838, 839, 840, 849, 850, 851, 852, 853, 854, 855, 856, 902], [0.001071, 0.007835, 0.03005, 0.03013, 0.004252, 0.07485, 0.01237, 0.1192, 0.1608, 0.328, 0.1349, 0.2316, 0.2189, 0.1876, 0.8009, 0.8168, 0.6768, 0.185, 0.01972, 0.06549, 0.02736, 0.0002918, 0.9769, 0.9821, 0.9805, 0.9717, 0.9312, 0.8601, 0.8682, 0.9194, 0.9226, 0.9483, 0.9579, 0.9517, 0.9342, 0.9294, 0.927, 0.9252, 0.9993, 0.9996, 0.9995, 0.9994, 0.9983, 0.9983, 0.9983, 0.9988, 0.9974, 0.997, 0.9975, 0.9969, 0.9938, 0.9942, 0.9942, 0.9944, 0.9948, 0.9981, 0.9974, 0.9964, 0.9921, 0.9867, 0.9864, 0.9916, 0.0784, 0.05233, 0.03985, 0.05715, 0.07791, 0.07484, 0.07394, 0.09227, 0.4524]): _vg.add([_i], _w, 'REPLACE')
_vg = ob_circle.vertex_groups.new(name='armlower.r')
for _i, _w in zip([793, 795, 797, 799, 803, 807, 809, 810, 811, 812, 813, 814, 815, 816, 841, 842, 843, 844, 845, 846, 847, 848, 849, 850, 851, 852, 853, 854, 855, 856, 857, 858, 859, 860, 861, 862, 863, 864], [0.05128, 0.00767, 0.08561, 0.008548, 0.03071, 0.06016, 0.07735, 0.05171, 0.03424, 0.04658, 0.06573, 0.07062, 0.07298, 0.07474, 0.995, 0.9959, 0.9957, 0.9927, 0.9931, 0.9926, 0.9912, 0.9911, 0.9213, 0.9475, 0.955, 0.9428, 0.9219, 0.925, 0.9259, 0.9075, 0.956, 0.952, 0.9595, 0.9623, 0.9577, 0.9559, 0.9519, 0.948]): _vg.add([_i], _w, 'REPLACE')
_vg = ob_circle.vertex_groups.new(name='hand.r')
for _i, _w in zip([793, 795, 797, 799, 801, 803, 805, 807, 857, 858, 859, 860, 861, 862, 863, 864, 865, 866, 867, 868, 869, 870, 871, 872, 873, 874, 875, 876, 877, 878, 879, 880, 881, 882, 885, 887, 888, 889, 890, 891, 892, 895, 896, 897, 898, 899], [0.9354, 0.9582, 0.9087, 0.9652, 0.9851, 0.9553, 0.9783, 0.9289, 0.03712, 0.04568, 0.03036, 0.02466, 0.03367, 0.03727, 0.04474, 0.05106, 0.872, 0.8923, 0.8846, 0.9303, 0.9606, 0.9376, 0.8966, 0.8922, 0.9423, 0.9438, 0.9427, 0.1404, 0.06535, 0.06481, 0.06671, 0.002547, 0.1541, 0.03577, 0.08923, 0.09632, 0.09506, 0.03295, 0.03646, 0.01372, 0.003986, 0.09311, 0.09717, 0.006711, 0.009246, 0.03008]): _vg.add([_i], _w, 'REPLACE')
_vg = ob_circle.vertex_groups.new(name='fingers.r')
for _i, _w in zip([865, 866, 867, 868, 869, 870, 871, 872, 873, 874, 875, 876, 877, 878, 879, 880, 881, 882, 883, 884, 885, 886, 887, 888, 889, 890, 891, 892, 893, 894, 895, 896, 897, 898, 899, 900, 901], [0.1188, 0.1008, 0.1117, 0.06807, 0.02634, 0.06068, 0.1014, 0.09888, 0.05622, 0.05472, 0.05582, 0.8584, 0.9342, 0.9351, 0.9332, 0.9737, 0.8445, 0.9569, 0.9845, 0.9843, 0.91, 0.9907, 0.9029, 0.9042, 0.9583, 0.9565, 0.9681, 0.973, 0.9998, 0.9994, 0.9062, 0.9021, 0.9716, 0.9703, 0.9597, 0.9994, 0.9996]): _vg.add([_i], _w, 'REPLACE')
_vg = ob_circle.vertex_groups.new(name='legupper.l')
for _i, _w in zip([0, 1, 3, 4, 5, 6, 7, 14, 15, 19, 20, 21, 22, 23, 24, 25, 26, 27, 28, 29, 30, 31, 38, 39, 101, 102, 103, 104, 105, 106, 107, 108, 109, 110, 111, 112, 113, 114, 115, 116, 117, 118, 119, 120, 121, 122, 123, 124, 125, 126, 127, 128, 129, 130, 131, 132, 133, 134, 135, 136, 137, 138, 139, 140, 141, 142, 143, 144, 145, 146, 147, 148, 149, 150, 151, 152, 153, 154, 155, 156, 157, 158, 159, 160, 161, 162, 163, 164, 165, 166, 167, 168, 169, 170, 171, 172, 173, 174, 175, 176, 177, 178, 179, 180, 181, 182, 183, 184, 185, 186, 187, 188, 189, 190, 191, 192, 193, 194, 195, 196, 197, 198, 199, 200, 201, 202, 203, 204, 205, 206, 207, 208, 209, 210, 211, 212, 213, 214, 215, 216, 217, 218, 219, 220, 221, 222, 223, 224, 225, 226, 227, 228, 229, 230, 231, 234, 235, 236, 237, 238, 438, 450, 457, 459, 460, 461, 463, 465, 469, 471, 472, 576, 580, 581, 582, 590, 591, 592, 602, 604], [0.06474, 0.2519, 0.07962, 0.1823, 0.1657, 0.1547, 0.05359, 0.1997, 0.416, 0.5873, 0.6499, 0.6549, 0.5776, 0.3112, 0.7006, 0.8397, 0.8623, 0.8741, 0.8744, 0.8225, 0.679, 0.5668, 0.5881, 0.9939, 0.9512, 0.9614, 0.9647, 0.9334, 0.8627, 0.7045, 0.9977, 0.9535, 0.9862, 0.988, 0.9908, 0.9836, 0.9591, 0.9126, 0.4088, 0.8498, 0.9818, 0.9957, 0.9971, 0.9975, 0.996, 0.9894, 0.98, 0.9656, 0.9488, 0.826, 0.9753, 0.9101, 0.98, 0.9436, 0.9724, 0.9375, 0.9985, 0.9984, 0.997, 0.9938, 0.9907, 0.9882, 0.9862, 0.9891, 0.9904, 0.9879, 0.9906, 0.9942, 0.9962, 0.9965, 0.9943, 0.9897, 0.9874, 0.988, 0.9878, 0.9883, 0.9896, 0.9873, 0.9703, 0.9703, 0.962, 0.9504, 0.9753, 0.9673, 0.9767, 0.9781, 0.9698, 0.9411, 0.9713, 0.9816, 0.9669, 0.9467, 0.9516, 0.9322, 0.9406, 0.9484, 0.9502, 0.9586, 0.9486, 0.8165, 0.8575, 0.8858, 0.9093, 0.9238, 0.9419, 0.9531, 0.918, 0.925, 0.608, 1.0, 1.0, 0.7913, 0.7764, 0.7786, 0.6655, 0.7359, 0.7832, 0.7867, 0.8112, 0.7795, 0.2638, 0.1953, 0.2111, 0.6277, 0.7367, 0.7915, 0.8278, 0.7174, 0.04927, 0.2518, 0.2159, 0.2209, 0.1931, 0.2194, 0.2109, 0.2464, 0.2181, 0.2027, 0.1507, 0.08554, 0.08155, 0.1758, 0.2529, 0.21, 0.1645, 0.2596, 0.02972, 0.03575, 0.05147, 0.0613, 0.03167, 0.07755, 0.07036, 0.04572, 0.02918, 0.01244, 0.06736, 0.04751, 0.009456, 0.05834, 0.03086, 0.05862, 0.02346, 0.07588, 0.1549, 0.02383, 0.1604, 0.008035, 0.04665, 0.07794, 0.2252, 0.2506, 0.02122, 0.09486, 0.3141, 0.01462, 0.1685, 0.03556, 0.07538, 0.02512]): _vg.add([_i], _w, 'REPLACE')
_vg = ob_circle.vertex_groups.new(name='leglower.l')
for _i, _w in zip([155, 156, 157, 158, 160, 163, 164, 165, 167, 168, 169, 170, 171, 172, 173, 174, 175, 176, 177, 178, 179, 180, 181, 182, 183, 184, 185, 188, 189, 190, 191, 192, 193, 194, 195, 196, 197, 198, 199, 200, 201, 202, 203, 204, 205, 206, 207, 208, 209, 210, 211, 212, 213, 214, 215, 216, 217, 218, 219, 220, 221, 222, 223, 224, 225, 226, 227, 228, 229, 230, 231, 232, 233, 234, 235, 236, 237, 238, 239, 240, 241, 242, 243, 244, 245, 246, 247, 248, 249, 250, 251, 252, 253, 254, 255, 256, 257, 258, 259, 260, 261, 262, 263, 264, 265, 266, 267, 268, 269, 270, 271, 272, 273, 274, 275, 276, 277, 278, 279, 280, 281, 283, 284, 285, 286, 287, 289, 290, 307, 308], [0.009363, 0.009325, 0.02603, 0.04922, 0.0154, 0.0104, 0.05865, 0.007188, 0.01611, 0.05304, 0.0465, 0.06751, 0.05905, 0.05114, 0.0489, 0.03202, 0.05098, 0.1835, 0.1425, 0.1142, 0.09071, 0.07623, 0.05808, 0.04388, 0.08197, 0.07497, 0.3919, 0.2087, 0.2235, 0.2214, 0.3344, 0.264, 0.2167, 0.2132, 0.1887, 0.2204, 0.7362, 0.8047, 0.7889, 0.3723, 0.2633, 0.2085, 0.1722, 0.2825, 0.9503, 0.7482, 0.7841, 0.7791, 0.8068, 0.7806, 0.7891, 0.7535, 0.7819, 0.7972, 0.8493, 0.9144, 0.9184, 0.8242, 0.7471, 0.7899, 0.8355, 0.7404, 0.9599, 0.957, 0.9484, 0.9385, 0.9589, 0.9223, 0.9296, 0.9519, 0.9603, 0.9757, 0.9798, 0.9687, 0.9325, 0.9511, 0.9702, 0.9414, 0.9953, 0.9938, 0.9941, 0.9894, 0.9718, 0.9934, 0.9758, 0.9899, 0.9922, 0.9921, 0.996, 0.9964, 0.9943, 0.9884, 0.9924, 0.9942, 0.9907, 0.9855, 0.9716, 0.9715, 0.9893, 0.9945, 0.9963, 0.9872, 0.9915, 0.9814, 0.9755, 0.8115, 0.7959, 0.9445, 0.5208, 0.8342, 0.8645, 0.5317, 0.5664, 0.9655, 0.5187, 0.5082, 0.8781, 0.01022, 0.4838, 0.4577, 0.4062, 0.4824, 0.4039, 0.08281, 0.06608, 0.07496, 0.08943, 0.09591, 0.1239, 0.09705]): _vg.add([_i], _w, 'REPLACE')
_vg = ob_circle.vertex_groups.new(name='foot.l')
for _i, _w in zip([243, 257, 258, 266, 267, 268, 269, 270, 271, 272, 273, 274, 275, 276, 277, 278, 279, 280, 281, 282, 283, 284, 285, 286, 287, 288, 289, 290, 291, 292, 293, 294, 295, 296, 297, 298, 299, 301, 302, 304, 305, 306, 307, 308, 309, 310, 311, 312, 313, 314, 315, 316], [0.006208, 0.006448, 0.006563, 0.1894, 0.2061, 0.05623, 0.4791, 0.1659, 0.1358, 0.4683, 0.4336, 0.01917, 0.4813, 0.4918, 0.122, 0.9665, 0.5162, 0.5423, 0.5937, 1.028, 0.5176, 0.596, 0.917, 0.9336, 0.9244, 1.014, 0.9098, 0.9032, 1.035, 1.015, 1.023, 0.7188, 0.9705, 0.521, 0.8257, 0.6689, 0.05479, 0.1714, 0.03322, 0.3507, 0.7386, 0.8712, 0.8779, 0.8998, 0.178, 0.004744, 0.07176, 0.1381, 0.5185, 0.9414, 0.1362, 0.9033]): _vg.add([_i], _w, 'REPLACE')
_vg = ob_circle.vertex_groups.new(name='toes.l')
for _i, _w in zip([294, 295, 296, 297, 298, 299, 300, 301, 302, 303, 304, 305, 306, 309, 310, 311, 312, 313, 314, 315, 316], [0.2828, 0.01008, 0.4816, 0.1754, 0.3319, 0.9454, 0.9789, 0.8293, 0.9585, 0.9946, 0.6515, 0.2704, 0.1299, 0.8222, 0.9727, 0.9283, 0.8627, 0.485, 0.05867, 0.8638, 0.09595]): _vg.add([_i], _w, 'REPLACE')
_vg = ob_circle.vertex_groups.new(name='legupper.r')
for _i, _w in zip([22, 23, 24, 26, 30, 31, 105, 106, 114, 115, 116, 126, 128, 427, 428, 430, 432, 433, 434, 435, 437, 438, 447, 448, 450, 454, 455, 456, 457, 459, 460, 461, 462, 463, 465, 466, 467, 468, 469, 471, 472, 482, 483, 575, 576, 577, 578, 579, 580, 581, 582, 583, 584, 585, 586, 587, 588, 589, 590, 591, 592, 593, 594, 595, 596, 597, 598, 599, 600, 601, 602, 603, 604, 605, 606, 607, 608, 609, 610, 611, 612, 613, 614, 615, 616, 617, 618, 619, 620, 621, 622, 623, 624, 625, 626, 627, 628, 629, 630, 631, 632, 633, 634, 635, 636, 637, 638, 639, 640, 641, 642, 643, 644, 645, 646, 647, 648, 649, 650, 651, 652, 653, 654, 655, 656, 657, 658, 659, 660, 661, 662, 663, 664, 665, 666, 667, 668, 669, 670, 671, 672, 673, 674, 675, 676, 677, 678, 679, 680, 681, 682, 683, 684, 685, 686, 687, 688, 689, 690, 691, 692, 693, 694, 695, 696, 697, 698, 699, 700, 701, 702, 703, 704, 705, 706, 707, 710, 711, 712, 713, 714], [0.02305, 0.0757, 0.02392, 0.009871, 0.04649, 0.07796, 0.02109, 0.09498, 0.01476, 0.1676, 0.03576, 0.07564, 0.02566, 0.07211, 0.2667, 0.0005928, 0.09217, 0.1965, 0.1786, 0.1667, 0.0596, 0.03508, 0.2172, 0.4322, 0.06278, 0.5958, 0.656, 0.6598, 0.5817, 0.3164, 0.1565, 0.7066, 0.8417, 0.1622, 0.8633, 0.8752, 0.8751, 0.8236, 0.681, 0.569, 0.226, 0.5962, 0.9941, 0.9513, 0.2525, 0.9613, 0.9643, 0.9332, 0.8629, 0.7051, 0.3145, 0.9977, 0.9537, 0.9861, 0.9879, 0.9905, 0.9833, 0.959, 0.9127, 0.3961, 0.8478, 0.982, 0.9956, 0.997, 0.9974, 0.9959, 0.9894, 0.9801, 0.9658, 0.9485, 0.8265, 0.9755, 0.9106, 0.9803, 0.9441, 0.9726, 0.9377, 0.9985, 0.9984, 0.9969, 0.9938, 0.9907, 0.9883, 0.9864, 0.9893, 0.9906, 0.9881, 0.9908, 0.9942, 0.996, 0.9963, 0.9941, 0.9897, 0.9875, 0.9882, 0.9882, 0.9886, 0.99, 0.9877, 0.9691, 0.969, 0.9608, 0.9493, 0.9759, 0.9683, 0.9774, 0.9789, 0.9708, 0.9409, 0.9708, 0.981, 0.9662, 0.9473, 0.9517, 0.9323, 0.9409, 0.9494, 0.9508, 0.9599, 0.9497, 0.8154, 0.8554, 0.883, 0.9072, 0.9245, 0.9428, 0.9546, 0.9196, 0.9265, 0.6083, 1.0, 1.0, 0.7895, 0.7772, 0.7786, 0.6655, 0.7361, 0.7846, 0.7878, 0.8143, 0.7815, 0.2656, 0.1986, 0.2158, 0.6263, 0.7371, 0.7926, 0.8313, 0.7193, 0.0507, 0.2537, 0.2148, 0.2219, 0.1942, 0.2201, 0.209, 0.2467, 0.2145, 0.2, 0.1523, 0.08773, 0.08394, 0.1776, 0.2527, 0.2093, 0.1614, 0.2575, 0.02853, 0.03652, 0.05194, 0.06168, 0.02976, 0.07786, 0.06812, 0.04271, 0.03039, 0.01437, 0.06714, 0.04677, 0.007477, 0.05704]): _vg.add([_i], _w, 'REPLACE')
_vg = ob_circle.vertex_groups.new(name='leglower.r')
for _i, _w in zip([631, 632, 633, 634, 636, 639, 640, 641, 643, 644, 645, 646, 647, 648, 649, 650, 651, 652, 653, 654, 655, 656, 657, 658, 659, 660, 661, 664, 665, 666, 667, 668, 669, 670, 671, 672, 673, 674, 675, 676, 677, 678, 679, 680, 681, 682, 683, 684, 685, 686, 687, 688, 689, 690, 691, 692, 693, 694, 695, 696, 697, 698, 699, 700, 701, 702, 703, 704, 705, 706, 707, 708, 709, 710, 711, 712, 713, 714, 715, 716, 717, 718, 719, 720, 721, 722, 723, 724, 725, 726, 727, 728, 729, 730, 731, 732, 733, 734, 735, 736, 737, 738, 739, 740, 741, 742, 743, 744, 745, 746, 747, 748, 749, 750, 751, 752, 753, 754, 755, 756, 757, 759, 760, 761, 762, 763, 765, 766, 783, 784], [0.01186, 0.01204, 0.02841, 0.05069, 0.01335, 0.008434, 0.05882, 0.008049, 0.01742, 0.05249, 0.04645, 0.06744, 0.05877, 0.05021, 0.04764, 0.02958, 0.04967, 0.1846, 0.1446, 0.117, 0.09283, 0.07554, 0.05718, 0.04086, 0.08036, 0.07345, 0.3916, 0.2105, 0.2227, 0.2214, 0.3344, 0.2638, 0.2153, 0.2121, 0.1856, 0.2184, 0.7344, 0.8014, 0.7842, 0.3737, 0.2629, 0.2074, 0.1687, 0.2807, 0.9492, 0.7463, 0.7852, 0.7781, 0.8057, 0.7798, 0.7909, 0.7532, 0.7855, 0.7999, 0.8477, 0.9122, 0.916, 0.8224, 0.7472, 0.7907, 0.8386, 0.7424, 0.9605, 0.9566, 0.9479, 0.9381, 0.9599, 0.922, 0.9318, 0.9535, 0.9597, 0.975, 0.9789, 0.9678, 0.9327, 0.9515, 0.9712, 0.9427, 0.995, 0.9939, 0.9941, 0.9894, 0.9725, 0.9936, 0.9762, 0.9895, 0.9926, 0.992, 0.9957, 0.9962, 0.9939, 0.9884, 0.9925, 0.9944, 0.9912, 0.9855, 0.9724, 0.9732, 0.9892, 0.9942, 0.996, 0.9874, 0.992, 0.9829, 0.9772, 0.8148, 0.7988, 0.9432, 0.521, 0.8374, 0.8682, 0.5322, 0.5672, 0.9621, 0.5188, 0.5083, 0.8816, 0.008207, 0.4841, 0.4582, 0.4072, 0.4827, 0.4038, 0.08284, 0.06707, 0.07628, 0.08857, 0.09492, 0.1331, 0.092]): _vg.add([_i], _w, 'REPLACE')
_vg = ob_circle.vertex_groups.new(name='foot.r')
for _i, _w in zip([719, 733, 734, 742, 743, 744, 745, 746, 747, 748, 749, 750, 751, 752, 753, 754, 755, 756, 757, 758, 759, 760, 761, 762, 763, 764, 765, 766, 767, 768, 769, 770, 771, 772, 773, 774, 775, 777, 778, 780, 781, 782, 783, 784, 785, 786, 787, 788, 789, 790, 791, 792], [0.00569, 0.005429, 0.003523, 0.1887, 0.2081, 0.0593, 0.4789, 0.1633, 0.1322, 0.4678, 0.4328, 0.02646, 0.4812, 0.4917, 0.1185, 0.9655, 0.5159, 0.5417, 0.5925, 1.017, 0.5173, 0.5959, 0.9164, 0.9316, 0.9215, 1.01, 0.9104, 0.904, 1.015, 1.014, 1.023, 0.6861, 0.9601, 0.4753, 0.8358, 0.6626, 0.05862, 0.1616, 0.0234, 0.2908, 0.461, 0.8793, 0.8743, 0.9047, 0.1703, 0.01601, 0.06649, 0.1248, 0.3941, 0.9223, 0.1551, 0.9138]): _vg.add([_i], _w, 'REPLACE')
_vg = ob_circle.vertex_groups.new(name='toes.r')
for _i, _w in zip([767, 770, 771, 772, 773, 774, 775, 776, 777, 778, 779, 780, 781, 782, 785, 786, 787, 788, 789, 790, 791, 792], [0.002008, 0.3173, 0.0314, 0.5305, 0.1653, 0.338, 0.9419, 0.9811, 0.8403, 0.9634, 1.0, 0.7157, 0.5368, 0.1217, 0.83, 0.9672, 0.9337, 0.8778, 0.6173, 0.07722, 0.8452, 0.08543]): _vg.add([_i], _w, 'REPLACE')
_m = ob_circle.modifiers.new('Armature', 'ARMATURE')
_m.object = ob_armature
ob_empty_001.location = (0.09564, 3.574, -0.392)
ob_empty_001.rotation_euler = (1.571, -0.0, -1.571)
ob_empty_001.scale = (8.08, 8.08, 1.0)
ob_empty_001.empty_display_type = 'IMAGE'
ob_empty_001.empty_image_offset = (0.0, 0.0)
ob_empty_001.hide_viewport = True
ob_empty_001.hide_select = True
ob_empty_001.lineart.crease_threshold = 0.0
ob_empty.location = (-1.397, -0.2781, -0.3986)
ob_empty.rotation_euler = (1.58, -0.0, 0.0)
ob_empty.scale = (8.08, 8.08, 1.0)
ob_empty.empty_display_type = 'IMAGE'
ob_empty.empty_image_offset = (0.0, 0.0)
ob_empty.hide_viewport = True
ob_empty.lineart.crease_threshold = 0.0
ob_lamp.location = (4.076, 1.005, 5.904)
ob_lamp.rotation_euler = (0.6503, 0.05522, 1.866)
ob_lamp.lock_rotations_4d = False
ob_lamp.empty_display_type = 'ARROWS'
ob_lamp.color = (0.0, 0.0, 0.0, 0.0)
ob_lamp.lineart.crease_threshold = 0.0
ob_camera.location = (7.481, -6.508, 5.344)
ob_camera.rotation_euler = (1.109, 0.0, 0.8149)
ob_camera.lock_rotations_4d = False
ob_camera.empty_display_type = 'ARROWS'
ob_camera.color = (0.0, 0.0, 0.0, 0.0)
ob_camera.display_type = 'WIRE'
ob_camera.lineart.crease_threshold = 0.0

# ---- collection membership
col_collection_1.objects.link(ob_armature)
col_collection_1.objects.link(ob_circle)
col_collection_1.objects.link(ob_empty_001)
col_collection_1.objects.link(ob_empty)
col_collection_1.objects.link(ob_lamp)
col_collection_1.objects.link(ob_camera)

# ---- scene / render settings (as saved in the file)
scene.camera = ob_camera
scene.frame_start = 1; scene.frame_end = 250; scene.frame_set(0)
scene.render.engine = 'BLENDER_EEVEE_NEXT'
scene.render.resolution_percentage = 50
scene.render.dither_intensity = 0.0
scene.cycles.use_denoising = False
scene.cycles.samples = 128
scene.cycles.sampling_pattern = 'TABULATED_SOBOL'
scene.cycles.use_adaptive_sampling = False
scene.cycles.use_light_tree = False
scene.cycles.blur_glossy = 0.0
scene.cycles.sample_clamp_indirect = 0.0
scene.view_settings.view_transform = 'Standard'
bpy.context.view_layer.update()
